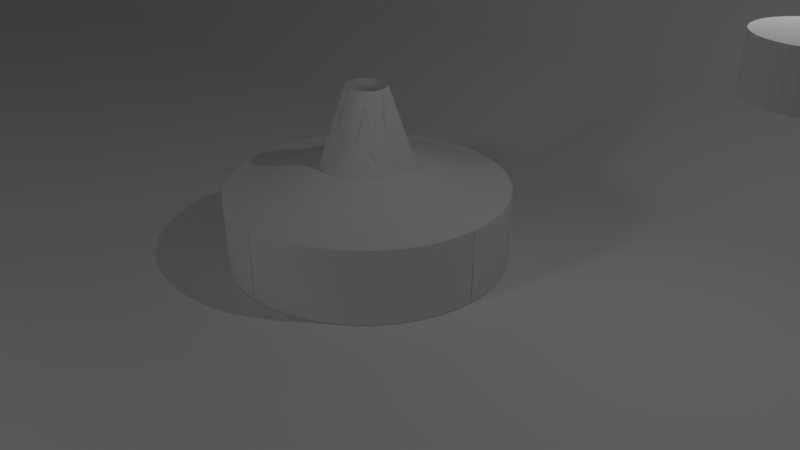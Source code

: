 # Source: Lamp_Scene.blend  (saved by Blender 2.78.0; exported with 4.5.12 LTS)
import bpy
from mathutils import Matrix  # noqa: F401  (used for matrix-valued properties, if any)

bpy.ops.wm.read_factory_settings(use_empty=True)
scene = bpy.context.scene
scene.name = 'Scene'

# ---- collections
col_collection_1 = bpy.data.collections.new('Collection 1'); scene.collection.children.link(col_collection_1)

# ---- materials (node trees are filled in below, after node groups)
mat_light = bpy.data.materials.new('Light')
mat_light.alpha_threshold = 0.0
mat_light.roughness = 0.5

# ---- material node trees
mat_light.use_nodes = True; mat_light.node_tree.nodes.clear()
_N = mat_light.node_tree.nodes; _L = mat_light.node_tree.links
n0 = _N.new('ShaderNodeOutputMaterial'); n0.name = 'Material Output'; n0.location = (300, 300)
n1 = _N.new('ShaderNodeEmission'); n1.name = 'Emission'; n1.location = (10, 300)
n1.inputs[0].default_value = (0.8, 0.8, 0.8, 1.0)
n1.inputs[1].default_value = 12.2
_L.new(n1.outputs[0], n0.inputs[0])
n0.is_active_output = True

# ---- world
world_world = bpy.data.worlds.new('World'); scene.world = world_world
world_world.color = (0.05088, 0.05088, 0.05088)
world_world.use_sun_shadow = False
world_world.sun_shadow_jitter_overblur = 0.0
world_world.cycles.sampling_method = 'MANUAL'

# ---- cameras
cam_camera = bpy.data.cameras.new('Camera')
cam_camera.clip_end = 100.0
cam_camera.lens = 35.0
cam_camera.sensor_width = 32.0
cam_camera.sensor_height = 18.0
cam_camera.ortho_scale = 7.314
cam_camera.dof.focus_distance = 0.0

# ---- lights
light_lamp = bpy.data.lights.new('Lamp', 'POINT')
light_lamp.transmission_factor = 0.0
light_lamp.cutoff_distance = 30.0
light_lamp.energy = 100.0
light_lamp.shadow_buffer_clip_start = 1.001
light_lamp.shadow_soft_size = 0.1
light_lamp.shadow_maximum_resolution = 0.006
light_lamp.use_absolute_resolution = True

# ---- meshes
me_mesh = bpy.data.meshes.new('Mesh')
me_mesh.from_pydata([(-2.384e-07, 0.06763, 0.0), (-1.565e-07, -0.08558, -0.002809), (-1.192e-07, -0.2388, -0.004643), (-4.284e-08, -0.392, -0.005642), (1.863e-08, -0.5452, -0.005944), (7.451e-08, -0.6984, -0.005688), (1.49e-07, -0.8516, -0.005015), (2.384e-07, -1.005, -0.004063), (2.98e-07, -1.158, -0.002972), (2.98e-07, -1.311, -0.001881), (4.172e-07, -1.464, -0.0009287), (4.768e-07, -1.618, -0.0002553), (5.96e-07, -1.771, 0.0), (5.364e-07, -1.778, 0.9308), (4.768e-07, -1.647, 0.9368), (4.768e-07, -1.527, 0.9517), (3.874e-07, -1.416, 0.9737), (3.278e-07, -1.313, 1.001), (2.98e-07, -1.216, 1.032), (2.384e-07, -1.124, 1.065), (2.086e-07, -1.035, 1.099), (1.788e-07, -0.9484, 1.131), (1.49e-07, -0.8616, 1.16), (8.941e-08, -0.7735, 1.184), (8.941e-08, -0.6827, 1.202), (8.941e-08, -0.5874, 1.212), (-2.98e-08, -0.259, 2.192), (-8.941e-08, -0.259, 0.9203), (-2.086e-07, -0.0002294, 0.9203), (0.008246, 0.06708, 0.0), (-0.01229, -0.08475, -0.002809), (-0.03282, -0.2366, -0.004643), (-0.05336, -0.3884, -0.005642), (-0.07389, -0.5402, -0.005944), (-0.09442, -0.6921, -0.005688), (-0.115, -0.8439, -0.005015), (-0.1355, -0.9957, -0.004063), (-0.156, -1.148, -0.002972), (-0.1766, -1.299, -0.001881), (-0.1971, -1.451, -0.0009286), (-0.2176, -1.603, -0.0002554), (-0.2382, -1.755, 0.0), (-0.2391, -1.762, 0.9308), (-0.2216, -1.632, 0.9368), (-0.2054, -1.513, 0.9517), (-0.1906, -1.403, 0.9737), (-0.1768, -1.301, 1.001), (-0.1638, -1.205, 1.032), (-0.1515, -1.114, 1.065), (-0.1396, -1.026, 1.099), (-0.1279, -0.9398, 1.131), (-0.1163, -0.8538, 1.16), (-0.1045, -0.7665, 1.184), (-0.09231, -0.6764, 1.202), (-0.07955, -0.5821, 1.212), (-0.03552, -0.2566, 2.192), (-0.03552, -0.2566, 0.9203), (-0.0008491, -0.0001725, 0.9203), (0.01744, 0.06523, 0.0), (-0.02314, -0.08251, -0.002809), (-0.06371, -0.2303, -0.004643), (-0.1043, -0.378, -0.005642), (-0.1449, -0.5257, -0.005944), (-0.1854, -0.6735, -0.005688), (-0.226, -0.8212, -0.005015), (-0.2666, -0.969, -0.004063), (-0.3072, -1.117, -0.002972), (-0.3477, -1.264, -0.001881), (-0.3883, -1.412, -0.0009287), (-0.4289, -1.56, -0.0002554), (-0.4695, -1.708, 0.0), (-0.4713, -1.714, 0.9308), (-0.4366, -1.588, 0.9368), (-0.4048, -1.472, 0.9517), (-0.3755, -1.365, 0.9737), (-0.3482, -1.266, 1.001), (-0.3225, -1.173, 1.032), (-0.2982, -1.084, 1.065), (-0.2747, -0.9984, 1.099), (-0.2516, -0.9145, 1.131), (-0.2287, -0.8308, 1.16), (-0.2053, -0.7459, 1.184), (-0.1813, -0.6583, 1.202), (-0.156, -0.5665, 1.212), (-0.06906, -0.2497, 2.192), (-0.06906, -0.2497, 0.9203), (-0.0005362, -0.0002081, 0.9203), (0.02635, 0.06217, 0.0), (-0.03328, -0.07896, -0.002809), (-0.09292, -0.2201, -0.004643), (-0.1526, -0.3612, -0.005642), (-0.2122, -0.5023, -0.005944), (-0.2718, -0.6435, -0.005688), (-0.3315, -0.7846, -0.005015), (-0.3911, -0.9257, -0.004063), (-0.4507, -1.067, -0.002972), (-0.5104, -1.208, -0.001881), (-0.57, -1.349, -0.0009287), (-0.6296, -1.49, -0.0002554), (-0.6893, -1.631, 0.0), (-0.692, -1.638, 0.9308), (-0.641, -1.517, 0.9368), (-0.5942, -1.407, 0.9517), (-0.5511, -1.304, 0.9737), (-0.511, -1.209, 1.001), (-0.4733, -1.12, 1.032), (-0.4375, -1.036, 1.065), (-0.403, -0.9539, 1.099), (-0.3691, -0.8737, 1.131), (-0.3353, -0.7938, 1.16), (-0.3011, -0.7127, 1.184), (-0.2657, -0.629, 1.202), (-0.2286, -0.5412, 1.212), (-0.1008, -0.2387, 2.192), (-0.1008, -0.2387, 0.9203), (-6.035e-05, -0.0003385, 0.9203), (0.03446, 0.05814, 0.0), (-0.04294, -0.07408, -0.002809), (-0.1204, -0.2063, -0.004643), (-0.1978, -0.3385, -0.005642), (-0.2752, -0.4707, -0.005944), (-0.3526, -0.603, -0.005688), (-0.43, -0.7352, -0.005015), (-0.5074, -0.8674, -0.004063), (-0.5848, -0.9996, -0.002972), (-0.6622, -1.132, -0.001881), (-0.7396, -1.264, -0.0009287), (-0.817, -1.396, -0.0002554), (-0.8944, -1.528, 0.0), (-0.898, -1.535, 0.9308), (-0.8318, -1.422, 0.9368), (-0.7711, -1.318, 0.9517), (-0.7151, -1.222, 0.9737), (-0.663, -1.133, 1.001), (-0.6141, -1.05, 1.032), (-0.5676, -0.9703, 1.065), (-0.5228, -0.8937, 1.099), (-0.4789, -0.8187, 1.131), (-0.435, -0.7438, 1.16), (-0.3905, -0.6678, 1.184), (-0.3446, -0.5893, 1.202), (-0.2965, -0.5072, 1.212), (-0.1305, -0.2237, 2.192), (-0.1305, -0.2237, 0.9203), (0.0001769, -0.0004243, 0.9203), (0.0416, 0.05334, 0.0), (-0.05208, -0.06789, -0.002809), (-0.1458, -0.1891, -0.004643), (-0.2395, -0.3103, -0.005642), (-0.3331, -0.4316, -0.005944), (-0.4268, -0.5528, -0.005688), (-0.5205, -0.674, -0.005015), (-0.6142, -0.7952, -0.004063), (-0.7079, -0.9165, -0.002972), (-0.8016, -1.038, -0.001881), (-0.8953, -1.159, -0.0009287), (-0.989, -1.28, -0.0002554), (-1.083, -1.401, 0.0), (-1.087, -1.407, 0.9308), (-1.007, -1.303, 0.9368), (-0.9334, -1.208, 0.9517), (-0.8656, -1.121, 0.9737), (-0.8026, -1.039, 1.001), (-0.7434, -0.9624, 1.032), (-0.6871, -0.8896, 1.065), (-0.6329, -0.8194, 1.099), (-0.5797, -0.7506, 1.131), (-0.5266, -0.6819, 1.16), (-0.4728, -0.6122, 1.184), (-0.4172, -0.5403, 1.202), (-0.359, -0.465, 1.212), (-0.1581, -0.2051, 2.192), (-0.1581, -0.2051, 0.9203), (0.0001082, -0.0003536, 0.9203), (0.04785, 0.04785, 0.0), (-0.06048, -0.06048, -0.002809), (-0.1688, -0.1688, -0.004643), (-0.2772, -0.2772, -0.005642), (-0.3855, -0.3855, -0.005944), (-0.4938, -0.4938, -0.005688), (-0.6022, -0.6022, -0.005015), (-0.7105, -0.7105, -0.004063), (-0.8188, -0.8188, -0.002972), (-0.9272, -0.9272, -0.001881), (-1.036, -1.036, -0.0009287), (-1.144, -1.144, -0.0002554), (-1.252, -1.252, 0.0), (-1.257, -1.257, 0.9308), (-1.165, -1.165, 0.9368), (-1.08, -1.08, 0.9517), (-1.001, -1.001, 0.9737), (-0.9283, -0.9283, 1.001), (-0.8599, -0.8599, 1.032), (-0.7948, -0.7948, 1.065), (-0.7321, -0.7321, 1.099), (-0.6706, -0.6706, 1.131), (-0.6092, -0.6092, 1.16), (-0.5469, -0.5469, 1.184), (-0.4827, -0.4827, 1.202), (-0.4154, -0.4154, 1.212), (-0.1831, -0.1831, 2.192), (-0.1831, -0.1831, 0.9203), (-0.0001322, -0.0001323, 0.9203), (0.05334, 0.0416, 0.0), (-0.06789, -0.05208, -0.002809), (-0.1891, -0.1458, -0.004643), (-0.3103, -0.2395, -0.005642), (-0.4316, -0.3331, -0.005944), (-0.5528, -0.4268, -0.005688), (-0.674, -0.5205, -0.005015), (-0.7952, -0.6142, -0.004063), (-0.9165, -0.7079, -0.002972), (-1.038, -0.8016, -0.001881), (-1.159, -0.8953, -0.0009287), (-1.28, -0.989, -0.0002554), (-1.401, -1.083, 0.0), (-1.407, -1.087, 0.9308), (-1.303, -1.007, 0.9368), (-1.208, -0.9334, 0.9517), (-1.121, -0.8656, 0.9737), (-1.039, -0.8026, 1.001), (-0.9624, -0.7434, 1.032), (-0.8896, -0.6871, 1.065), (-0.8194, -0.6329, 1.099), (-0.7506, -0.5797, 1.131), (-0.6819, -0.5266, 1.16), (-0.6122, -0.4728, 1.184), (-0.5403, -0.4172, 1.202), (-0.465, -0.359, 1.212), (-0.2051, -0.1581, 2.192), (-0.2051, -0.1581, 0.9203), (-0.0003535, 0.000108, 0.9203), (0.05814, 0.03446, 0.0), (-0.07408, -0.04295, -0.002809), (-0.2063, -0.1204, -0.004643), (-0.3385, -0.1978, -0.005642), (-0.4707, -0.2752, -0.005944), (-0.603, -0.3526, -0.005688), (-0.7352, -0.43, -0.005015), (-0.8674, -0.5074, -0.004063), (-0.9996, -0.5848, -0.002972), (-1.132, -0.6622, -0.001881), (-1.264, -0.7396, -0.0009287), (-1.396, -0.817, -0.0002554), (-1.528, -0.8944, 0.0), (-1.535, -0.898, 0.9308), (-1.422, -0.8318, 0.9368), (-1.318, -0.7711, 0.9517), (-1.222, -0.7151, 0.9737), (-1.133, -0.663, 1.001), (-1.05, -0.6141, 1.032), (-0.9703, -0.5676, 1.065), (-0.8937, -0.5228, 1.099), (-0.8187, -0.4789, 1.131), (-0.7438, -0.435, 1.16), (-0.6678, -0.3905, 1.184), (-0.5893, -0.3446, 1.202), (-0.5072, -0.2965, 1.212), (-0.2237, -0.1305, 2.192), (-0.2237, -0.1305, 0.9203), (-0.0004242, 0.0001766, 0.9203), (0.06217, 0.02635, 0.0), (-0.07896, -0.03328, -0.002809), (-0.2201, -0.09292, -0.004643), (-0.3612, -0.1526, -0.005642), (-0.5023, -0.2122, -0.005944), (-0.6435, -0.2718, -0.005688), (-0.7846, -0.3315, -0.005015), (-0.9257, -0.3911, -0.004063), (-1.067, -0.4507, -0.002972), (-1.208, -0.5104, -0.001881), (-1.349, -0.57, -0.0009287), (-1.49, -0.6296, -0.0002554), (-1.631, -0.6893, 0.0), (-1.638, -0.692, 0.9308), (-1.517, -0.641, 0.9368), (-1.407, -0.5942, 0.9517), (-1.304, -0.5511, 0.9737), (-1.209, -0.511, 1.001), (-1.12, -0.4733, 1.032), (-1.036, -0.4375, 1.065), (-0.9539, -0.403, 1.099), (-0.8737, -0.3691, 1.131), (-0.7938, -0.3353, 1.16), (-0.7127, -0.3011, 1.184), (-0.629, -0.2657, 1.202), (-0.5412, -0.2286, 1.212), (-0.2387, -0.1008, 2.192), (-0.2387, -0.1008, 0.9203), (-0.0003384, -6.053e-05, 0.9203), (0.06523, 0.01744, 1.49e-08), (-0.08251, -0.02314, -0.002809), (-0.2303, -0.06372, -0.004643), (-0.378, -0.1043, -0.005642), (-0.5257, -0.1449, -0.005944), (-0.6735, -0.1854, -0.005688), (-0.8212, -0.226, -0.005015), (-0.969, -0.2666, -0.004063), (-1.117, -0.3072, -0.002972), (-1.264, -0.3477, -0.001881), (-1.412, -0.3883, -0.0009287), (-1.56, -0.4289, -0.0002554), (-1.708, -0.4695, -1.49e-08), (-1.714, -0.4713, 0.9308), (-1.588, -0.4366, 0.9368), (-1.472, -0.4048, 0.9517), (-1.365, -0.3755, 0.9737), (-1.266, -0.3482, 1.001), (-1.173, -0.3225, 1.032), (-1.084, -0.2982, 1.065), (-0.9984, -0.2747, 1.099), (-0.9145, -0.2516, 1.131), (-0.8308, -0.2287, 1.16), (-0.7459, -0.2053, 1.184), (-0.6583, -0.1813, 1.202), (-0.5665, -0.156, 1.212), (-0.2497, -0.06906, 2.192), (-0.2497, -0.06906, 0.9203), (-0.000208, -0.0005364, 0.9203), (0.06708, 0.008246, 1.304e-08), (-0.08475, -0.01229, -0.002809), (-0.2366, -0.03282, -0.004643), (-0.3884, -0.05336, -0.005642), (-0.5402, -0.07389, -0.005944), (-0.6921, -0.09442, -0.005688), (-0.8439, -0.115, -0.005015), (-0.9957, -0.1355, -0.004063), (-1.148, -0.156, -0.002972), (-1.299, -0.1766, -0.001881), (-1.451, -0.1971, -0.0009287), (-1.603, -0.2176, -0.0002554), (-1.755, -0.2382, -2.608e-08), (-1.762, -0.2391, 0.9308), (-1.632, -0.2216, 0.9368), (-1.513, -0.2054, 0.9517), (-1.403, -0.1906, 0.9737), (-1.301, -0.1768, 1.001), (-1.205, -0.1638, 1.032), (-1.114, -0.1515, 1.065), (-1.026, -0.1396, 1.099), (-0.9398, -0.1279, 1.131), (-0.8538, -0.1163, 1.16), (-0.7665, -0.1045, 1.184), (-0.6764, -0.09231, 1.202), (-0.5821, -0.07955, 1.212), (-0.2566, -0.03552, 2.192), (-0.2566, -0.03552, 0.9203), (-0.0001723, -0.000849, 0.9203), (0.06763, 1.914e-07, 1.103e-08), (-0.08558, 1.397e-07, -0.002809), (-0.2388, 8.801e-08, -0.004643), (-0.392, 3.632e-08, -0.005642), (-0.5452, -1.49e-08, -0.005944), (-0.6984, -6.706e-08, -0.005688), (-0.8516, -1.187e-07, -0.005015), (-1.005, -1.702e-07, -0.004063), (-1.158, -2.22e-07, -0.002972), (-1.311, -2.736e-07, -0.001881), (-1.464, -3.251e-07, -0.0009287), (-1.618, -3.769e-07, -0.0002554), (-1.771, -4.285e-07, -2.47e-08), (-1.778, -4.172e-07, 0.9308), (-1.647, -3.576e-07, 0.9368), (-1.527, -3.576e-07, 0.9517), (-1.416, -3.278e-07, 0.9737), (-1.313, -2.98e-07, 1.001), (-1.216, -2.384e-07, 1.032), (-1.124, -1.788e-07, 1.065), (-1.035, -1.788e-07, 1.099), (-0.9484, -1.788e-07, 1.131), (-0.8616, -1.192e-07, 1.16), (-0.7735, -1.192e-07, 1.184), (-0.6827, 0.0, 1.202), (-0.5874, 0.0, 1.212), (-0.259, 0.0, 2.192), (-0.259, 1.192e-07, 0.9203), (-0.0002295, 1.49e-07, 0.9203), (0.06708, -0.008246, 1.118e-08), (-0.08475, 0.01229, -0.002809), (-0.2366, 0.03282, -0.004643), (-0.3884, 0.05336, -0.005642), (-0.5402, 0.07389, -0.005944), (-0.6921, 0.09442, -0.005688), (-0.8439, 0.115, -0.005015), (-0.9957, 0.1355, -0.004063), (-1.148, 0.156, -0.002972), (-1.299, 0.1766, -0.001881), (-1.451, 0.1971, -0.0009287), (-1.603, 0.2176, -0.0002554), (-1.755, 0.2382, -2.235e-08), (-1.762, 0.2391, 0.9308), (-1.632, 0.2216, 0.9368), (-1.513, 0.2054, 0.9517), (-1.403, 0.1906, 0.9737), (-1.301, 0.1768, 1.001), (-1.205, 0.1638, 1.032), (-1.114, 0.1515, 1.065), (-1.026, 0.1396, 1.099), (-0.9398, 0.1279, 1.131), (-0.8538, 0.1163, 1.16), (-0.7665, 0.1045, 1.184), (-0.6764, 0.09231, 1.202), (-0.5821, 0.07955, 1.212), (-0.2566, 0.03552, 2.192), (-0.2566, 0.03552, 0.9203), (-0.0001724, 0.000849, 0.9203), (0.06523, -0.01744, 1.49e-08), (-0.08251, 0.02314, -0.002809), (-0.2303, 0.06371, -0.004643), (-0.378, 0.1043, -0.005642), (-0.5257, 0.1449, -0.005944), (-0.6735, 0.1854, -0.005688), (-0.8212, 0.226, -0.005015), (-0.969, 0.2666, -0.004063), (-1.117, 0.3072, -0.002972), (-1.264, 0.3477, -0.001881), (-1.412, 0.3883, -0.0009287), (-1.56, 0.4289, -0.0002554), (-1.708, 0.4695, -2.98e-08), (-1.714, 0.4713, 0.9308), (-1.588, 0.4366, 0.9368), (-1.472, 0.4048, 0.9517), (-1.365, 0.3755, 0.9737), (-1.266, 0.3482, 1.001), (-1.173, 0.3225, 1.032), (-1.084, 0.2982, 1.065), (-0.9984, 0.2747, 1.099), (-0.9145, 0.2516, 1.131), (-0.8308, 0.2287, 1.16), (-0.7459, 0.2053, 1.184), (-0.6583, 0.1813, 1.202), (-0.5665, 0.156, 1.212), (-0.2497, 0.06906, 2.192), (-0.2497, 0.06906, 0.9203), (-0.0002081, 0.0005362, 0.9203), (0.06217, -0.02635, 2.608e-08), (-0.07896, 0.03328, -0.002809), (-0.2201, 0.09292, -0.004643), (-0.3612, 0.1526, -0.005642), (-0.5023, 0.2122, -0.005944), (-0.6435, 0.2718, -0.005688), (-0.7846, 0.3315, -0.005015), (-0.9257, 0.3911, -0.004063), (-1.067, 0.4507, -0.002972), (-1.208, 0.5104, -0.001881), (-1.349, 0.57, -0.0009287), (-1.49, 0.6296, -0.0002554), (-1.631, 0.6893, -5.215e-08), (-1.638, 0.692, 0.9308), (-1.517, 0.641, 0.9368), (-1.407, 0.5942, 0.9517), (-1.304, 0.5511, 0.9737), (-1.209, 0.511, 1.001), (-1.12, 0.4733, 1.032), (-1.036, 0.4375, 1.065), (-0.9539, 0.403, 1.099), (-0.8737, 0.3691, 1.131), (-0.7938, 0.3353, 1.16), (-0.7127, 0.3011, 1.184), (-0.629, 0.2657, 1.202), (-0.5412, 0.2286, 1.212), (-0.2387, 0.1008, 2.192), (-0.2387, 0.1008, 0.9203), (-0.0003386, 6.044e-05, 0.9203), (0.05814, -0.03446, 0.0), (-0.07408, 0.04294, -0.002809), (-0.2063, 0.1204, -0.004643), (-0.3385, 0.1978, -0.005642), (-0.4707, 0.2752, -0.005944), (-0.603, 0.3526, -0.005688), (-0.7352, 0.43, -0.005015), (-0.8674, 0.5074, -0.004063), (-0.9996, 0.5848, -0.002972), (-1.132, 0.6622, -0.001881), (-1.264, 0.7396, -0.0009287), (-1.396, 0.817, -0.0002554), (-1.528, 0.8944, 0.0), (-1.535, 0.898, 0.9308), (-1.422, 0.8318, 0.9368), (-1.318, 0.7711, 0.9517), (-1.222, 0.7151, 0.9737), (-1.133, 0.663, 1.001), (-1.05, 0.6141, 1.032), (-0.9703, 0.5676, 1.065), (-0.8937, 0.5228, 1.099), (-0.8187, 0.4789, 1.131), (-0.7438, 0.435, 1.16), (-0.6678, 0.3905, 1.184), (-0.5893, 0.3446, 1.202), (-0.5072, 0.2965, 1.212), (-0.2237, 0.1305, 2.192), (-0.2237, 0.1305, 0.9203), (-0.0004243, -0.0001768, 0.9203), (0.05334, -0.0416, 0.0), (-0.06789, 0.05208, -0.002809), (-0.1891, 0.1458, -0.004643), (-0.3103, 0.2395, -0.005642), (-0.4316, 0.3331, -0.005944), (-0.5528, 0.4268, -0.005688), (-0.674, 0.5205, -0.005015), (-0.7952, 0.6142, -0.004063), (-0.9165, 0.7079, -0.002972), (-1.038, 0.8016, -0.001881), (-1.159, 0.8953, -0.0009287), (-1.28, 0.989, -0.0002554), (-1.401, 1.083, 0.0), (-1.407, 1.087, 0.9308), (-1.303, 1.007, 0.9368), (-1.208, 0.9334, 0.9517), (-1.121, 0.8656, 0.9737), (-1.039, 0.8026, 1.001), (-0.9624, 0.7434, 1.032), (-0.8896, 0.6871, 1.065), (-0.8194, 0.6329, 1.099), (-0.7506, 0.5797, 1.131), (-0.6819, 0.5266, 1.16), (-0.6122, 0.4728, 1.184), (-0.5403, 0.4172, 1.202), (-0.465, 0.359, 1.212), (-0.2051, 0.1581, 2.192), (-0.2051, 0.1581, 0.9203), (-0.0003536, -0.0001082, 0.9203), (0.04785, -0.04785, 0.0), (-0.06048, 0.06048, -0.002809), (-0.1688, 0.1688, -0.004643), (-0.2772, 0.2772, -0.005642), (-0.3855, 0.3855, -0.005944), (-0.4938, 0.4938, -0.005688), (-0.6022, 0.6022, -0.005015), (-0.7105, 0.7105, -0.004063), (-0.8188, 0.8188, -0.002972), (-0.9272, 0.9272, -0.001881), (-1.036, 1.036, -0.0009287), (-1.144, 1.144, -0.0002554), (-1.252, 1.252, 0.0), (-1.257, 1.257, 0.9308), (-1.165, 1.165, 0.9368), (-1.08, 1.08, 0.9517), (-1.001, 1.001, 0.9737), (-0.9283, 0.9283, 1.001), (-0.8599, 0.8599, 1.032), (-0.7948, 0.7948, 1.065), (-0.7321, 0.7321, 1.099), (-0.6706, 0.6706, 1.131), (-0.6092, 0.6092, 1.16), (-0.5469, 0.5469, 1.184), (-0.4827, 0.4827, 1.202), (-0.4154, 0.4154, 1.212), (-0.1831, 0.1831, 2.192), (-0.1831, 0.1831, 0.9203), (-0.0001323, 0.0001322, 0.9203), (0.0416, -0.05334, 0.0), (-0.05208, 0.06789, -0.002809), (-0.1458, 0.1891, -0.004643), (-0.2395, 0.3103, -0.005642), (-0.3331, 0.4316, -0.005944), (-0.4268, 0.5528, -0.005688), (-0.5205, 0.674, -0.005015), (-0.6142, 0.7952, -0.004063), (-0.7079, 0.9165, -0.002972), (-0.8016, 1.038, -0.001881), (-0.8953, 1.159, -0.0009287), (-0.989, 1.28, -0.0002554), (-1.083, 1.401, 0.0), (-1.087, 1.407, 0.9308), (-1.007, 1.303, 0.9368), (-0.9334, 1.208, 0.9517), (-0.8656, 1.121, 0.9737), (-0.8026, 1.039, 1.001), (-0.7434, 0.9624, 1.032), (-0.6871, 0.8896, 1.065), (-0.6329, 0.8194, 1.099), (-0.5797, 0.7506, 1.131), (-0.5266, 0.6819, 1.16), (-0.4728, 0.6122, 1.184), (-0.4172, 0.5403, 1.202), (-0.359, 0.465, 1.212), (-0.1581, 0.2051, 2.192), (-0.1581, 0.2051, 0.9203), (0.000108, 0.0003533, 0.9203), (0.03446, -0.05814, 0.0), (-0.04295, 0.07408, -0.002809), (-0.1204, 0.2063, -0.004643), (-0.1978, 0.3385, -0.005642), (-0.2752, 0.4707, -0.005944), (-0.3526, 0.603, -0.005688), (-0.43, 0.7352, -0.005015), (-0.5074, 0.8674, -0.004063), (-0.5848, 0.9996, -0.002972), (-0.6622, 1.132, -0.001881), (-0.7396, 1.264, -0.0009287), (-0.817, 1.396, -0.0002554), (-0.8944, 1.528, 0.0), (-0.898, 1.535, 0.9308), (-0.8318, 1.422, 0.9368), (-0.7711, 1.318, 0.9517), (-0.7151, 1.222, 0.9737), (-0.663, 1.133, 1.001), (-0.6141, 1.05, 1.032), (-0.5676, 0.9703, 1.065), (-0.5228, 0.8937, 1.099), (-0.4789, 0.8187, 1.131), (-0.435, 0.7438, 1.16), (-0.3905, 0.6678, 1.184), (-0.3446, 0.5893, 1.202), (-0.2965, 0.5072, 1.212), (-0.1305, 0.2237, 2.192), (-0.1305, 0.2237, 0.9203), (0.0001765, 0.0004242, 0.9203), (0.02635, -0.06217, 0.0), (-0.03328, 0.07896, -0.002809), (-0.09292, 0.2201, -0.004643), (-0.1526, 0.3612, -0.005642), (-0.2122, 0.5023, -0.005944), (-0.2718, 0.6435, -0.005688), (-0.3315, 0.7846, -0.005015), (-0.3911, 0.9257, -0.004063), (-0.4507, 1.067, -0.002972), (-0.5104, 1.208, -0.001881), (-0.57, 1.349, -0.0009287), (-0.6296, 1.49, -0.0002553), (-0.6893, 1.631, 0.0), (-0.692, 1.638, 0.9308), (-0.641, 1.517, 0.9368), (-0.5942, 1.407, 0.9517), (-0.5511, 1.304, 0.9737), (-0.511, 1.209, 1.001), (-0.4733, 1.12, 1.032), (-0.4375, 1.036, 1.065), (-0.403, 0.9539, 1.099), (-0.3691, 0.8737, 1.131), (-0.3353, 0.7938, 1.16), (-0.3011, 0.7127, 1.184), (-0.2657, 0.629, 1.202), (-0.2286, 0.5412, 1.212), (-0.1008, 0.2387, 2.192), (-0.1008, 0.2387, 0.9203), (-6.054e-05, 0.0003384, 0.9203), (0.01744, -0.06523, 0.0), (-0.02314, 0.08251, -0.002809), (-0.06372, 0.2303, -0.004643), (-0.1043, 0.378, -0.005642), (-0.1449, 0.5257, -0.005944), (-0.1854, 0.6735, -0.005688), (-0.226, 0.8212, -0.005015), (-0.2666, 0.969, -0.004063), (-0.3072, 1.117, -0.002972), (-0.3477, 1.264, -0.001881), (-0.3883, 1.412, -0.0009287), (-0.4289, 1.56, -0.0002554), (-0.4695, 1.708, 0.0), (-0.4713, 1.714, 0.9308), (-0.4366, 1.588, 0.9368), (-0.4048, 1.472, 0.9517), (-0.3755, 1.365, 0.9737), (-0.3482, 1.266, 1.001), (-0.3225, 1.173, 1.032), (-0.2982, 1.084, 1.065), (-0.2747, 0.9984, 1.099), (-0.2516, 0.9145, 1.131), (-0.2287, 0.8308, 1.16), (-0.2053, 0.7459, 1.184), (-0.1813, 0.6583, 1.202), (-0.156, 0.5665, 1.212), (-0.06906, 0.2497, 2.192), (-0.06906, 0.2497, 0.9203), (-0.0005364, 0.000208, 0.9203), (0.008246, -0.06708, 0.0), (-0.01229, 0.08475, -0.002809), (-0.03282, 0.2366, -0.004643), (-0.05336, 0.3884, -0.005642), (-0.07389, 0.5402, -0.005944), (-0.09442, 0.6921, -0.005688), (-0.115, 0.8439, -0.005015), (-0.1355, 0.9957, -0.004063), (-0.156, 1.148, -0.002972), (-0.1766, 1.299, -0.001881), (-0.1971, 1.451, -0.0009287), (-0.2176, 1.603, -0.0002554), (-0.2382, 1.755, 0.0), (-0.2391, 1.762, 0.9308), (-0.2216, 1.632, 0.9368), (-0.2054, 1.513, 0.9517), (-0.1906, 1.403, 0.9737), (-0.1768, 1.301, 1.001), (-0.1638, 1.205, 1.032), (-0.1515, 1.114, 1.065), (-0.1396, 1.026, 1.099), (-0.1279, 0.9398, 1.131), (-0.1163, 0.8538, 1.16), (-0.1045, 0.7665, 1.184), (-0.09231, 0.6764, 1.202), (-0.07955, 0.5821, 1.212), (-0.03552, 0.2566, 2.192), (-0.03552, 0.2566, 0.9203), (-0.000849, 0.0001723, 0.9203), (1.788e-07, -0.06763, 0.0), (1.192e-07, 0.08558, -0.002809), (8.941e-08, 0.2388, -0.004643), (3.725e-08, 0.392, -0.005642), (-1.211e-08, 0.5452, -0.005944), (-5.96e-08, 0.6984, -0.005688), (-8.941e-08, 0.8516, -0.005015), (-1.788e-07, 1.005, -0.004063), (-1.788e-07, 1.158, -0.002972), (-2.384e-07, 1.311, -0.001881), (-2.98e-07, 1.464, -0.0009287), (-3.576e-07, 1.618, -0.0002553), (-3.576e-07, 1.771, 0.0), (-3.502e-07, 1.778, 0.9308), (-4.396e-07, 1.647, 0.9368), (-2.999e-07, 1.527, 0.9517), (-2.813e-07, 1.416, 0.9737), (-2.757e-07, 1.313, 1.001), (-2.012e-07, 1.216, 1.032), (-2.086e-07, 1.124, 1.065), (-1.788e-07, 1.035, 1.099), (-1.49e-07, 0.9484, 1.131), (-1.192e-07, 0.8616, 1.16), (-5.96e-08, 0.7735, 1.184), (0.0, 0.6827, 1.202), (-5.96e-08, 0.5874, 1.212), (5.96e-08, 0.259, 2.192), (8.941e-08, 0.259, 0.9203), (1.49e-07, 0.0002295, 0.9203), (-0.008246, -0.06708, 0.0), (0.01229, 0.08475, -0.002809), (0.03282, 0.2366, -0.004643), (0.05336, 0.3884, -0.005642), (0.07389, 0.5402, -0.005944), (0.09442, 0.6921, -0.005688), (0.115, 0.8439, -0.005015), (0.1355, 0.9957, -0.004063), (0.156, 1.148, -0.002972), (0.1766, 1.299, -0.001881), (0.1971, 1.451, -0.0009286), (0.2176, 1.603, -0.0002554), (0.2382, 1.755, 0.0), (0.2391, 1.762, 0.9308), (0.2216, 1.632, 0.9368), (0.2054, 1.513, 0.9517), (0.1906, 1.403, 0.9737), (0.1768, 1.301, 1.001), (0.1638, 1.205, 1.032), (0.1515, 1.114, 1.065), (0.1396, 1.026, 1.099), (0.1279, 0.9398, 1.131), (0.1163, 0.8538, 1.16), (0.1045, 0.7665, 1.184), (0.09231, 0.6764, 1.202), (0.07955, 0.5821, 1.212), (0.03552, 0.2566, 2.192), (0.03552, 0.2566, 0.9203), (0.0008491, 0.0001724, 0.9203), (-0.01744, -0.06523, 0.0), (0.02314, 0.08251, -0.002809), (0.06371, 0.2303, -0.004643), (0.1043, 0.378, -0.005642), (0.1449, 0.5257, -0.005944), (0.1854, 0.6735, -0.005688), (0.226, 0.8212, -0.005015), (0.2666, 0.969, -0.004063), (0.3072, 1.117, -0.002972), (0.3477, 1.264, -0.001881), (0.3883, 1.412, -0.0009287), (0.4289, 1.56, -0.0002554), (0.4695, 1.708, 0.0), (0.4713, 1.714, 0.9308), (0.4366, 1.588, 0.9368), (0.4048, 1.472, 0.9517), (0.3755, 1.365, 0.9737), (0.3482, 1.266, 1.001), (0.3225, 1.173, 1.032), (0.2982, 1.084, 1.065), (0.2747, 0.9984, 1.099), (0.2516, 0.9145, 1.131), (0.2287, 0.8308, 1.16), (0.2053, 0.7459, 1.184), (0.1813, 0.6583, 1.202), (0.156, 0.5665, 1.212), (0.06906, 0.2497, 2.192), (0.06906, 0.2497, 0.9203), (0.0005362, 0.0002081, 0.9203), (-0.02635, -0.06217, 0.0), (0.03328, 0.07896, -0.002809), (0.09292, 0.2201, -0.004643), (0.1526, 0.3612, -0.005642), (0.2122, 0.5023, -0.005944), (0.2718, 0.6435, -0.005688), (0.3315, 0.7846, -0.005015), (0.3911, 0.9257, -0.004063), (0.4507, 1.067, -0.002972), (0.5104, 1.208, -0.001881), (0.57, 1.349, -0.0009287), (0.6296, 1.49, -0.0002554), (0.6893, 1.631, 0.0), (0.692, 1.638, 0.9308), (0.641, 1.517, 0.9368), (0.5942, 1.407, 0.9517), (0.5511, 1.304, 0.9737), (0.511, 1.209, 1.001), (0.4733, 1.12, 1.032), (0.4375, 1.036, 1.065), (0.403, 0.9539, 1.099), (0.3691, 0.8737, 1.131), (0.3353, 0.7938, 1.16), (0.3011, 0.7127, 1.184), (0.2657, 0.629, 1.202), (0.2286, 0.5412, 1.212), (0.1008, 0.2387, 2.192), (0.1008, 0.2387, 0.9203), (6.038e-05, 0.0003385, 0.9203), (-0.03446, -0.05814, 0.0), (0.04294, 0.07408, -0.002809), (0.1204, 0.2063, -0.004643), (0.1978, 0.3385, -0.005642), (0.2752, 0.4707, -0.005944), (0.3526, 0.603, -0.005688), (0.43, 0.7352, -0.005015), (0.5074, 0.8674, -0.004063), (0.5848, 0.9996, -0.002972), (0.6622, 1.132, -0.001881), (0.7396, 1.264, -0.0009287), (0.817, 1.396, -0.0002554), (0.8944, 1.528, 0.0), (0.898, 1.535, 0.9308), (0.8318, 1.422, 0.9368), (0.7711, 1.318, 0.9517), (0.7151, 1.222, 0.9737), (0.663, 1.133, 1.001), (0.6141, 1.05, 1.032), (0.5676, 0.9703, 1.065), (0.5228, 0.8937, 1.099), (0.4789, 0.8187, 1.131), (0.435, 0.7438, 1.16), (0.3905, 0.6678, 1.184), (0.3446, 0.5893, 1.202), (0.2965, 0.5072, 1.212), (0.1305, 0.2237, 2.192), (0.1305, 0.2237, 0.9203), (-0.0001768, 0.0004244, 0.9203), (-0.0416, -0.05334, 0.0), (0.05208, 0.06789, -0.002809), (0.1458, 0.1891, -0.004643), (0.2395, 0.3103, -0.005642), (0.3331, 0.4316, -0.005944), (0.4268, 0.5528, -0.005688), (0.5205, 0.674, -0.005015), (0.6142, 0.7952, -0.004063), (0.7079, 0.9165, -0.002972), (0.8016, 1.038, -0.001881), (0.8953, 1.159, -0.0009287), (0.989, 1.28, -0.0002554), (1.083, 1.401, 0.0), (1.087, 1.407, 0.9308), (1.007, 1.303, 0.9368), (0.9334, 1.208, 0.9517), (0.8656, 1.121, 0.9737), (0.8026, 1.039, 1.001), (0.7434, 0.9624, 1.032), (0.6871, 0.8896, 1.065), (0.6329, 0.8194, 1.099), (0.5797, 0.7506, 1.131), (0.5266, 0.6819, 1.16), (0.4728, 0.6122, 1.184), (0.4172, 0.5403, 1.202), (0.359, 0.465, 1.212), (0.1581, 0.2051, 2.192), (0.1581, 0.2051, 0.9203), (-0.0001083, 0.0003536, 0.9203), (-0.04785, -0.04785, 0.0), (0.06048, 0.06048, -0.002809), (0.1688, 0.1688, -0.004643), (0.2772, 0.2772, -0.005642), (0.3855, 0.3855, -0.005944), (0.4938, 0.4938, -0.005688), (0.6022, 0.6022, -0.005015), (0.7105, 0.7105, -0.004063), (0.8188, 0.8188, -0.002972), (0.9272, 0.9272, -0.001881), (1.036, 1.036, -0.0009287), (1.144, 1.144, -0.0002554), (1.252, 1.252, 0.0), (1.257, 1.257, 0.9308), (1.165, 1.165, 0.9368), (1.08, 1.08, 0.9517), (1.001, 1.001, 0.9737), (0.9283, 0.9283, 1.001), (0.8599, 0.8599, 1.032), (0.7948, 0.7948, 1.065), (0.7321, 0.7321, 1.099), (0.6706, 0.6706, 1.131), (0.6092, 0.6092, 1.16), (0.5469, 0.5469, 1.184), (0.4827, 0.4827, 1.202), (0.4154, 0.4154, 1.212), (0.1831, 0.1831, 2.192), (0.1831, 0.1831, 0.9203), (0.0001322, 0.0001324, 0.9203), (-0.05334, -0.0416, 2.235e-08), (0.06789, 0.05208, -0.002809), (0.1891, 0.1458, -0.004643), (0.3103, 0.2395, -0.005642), (0.4316, 0.3331, -0.005944), (0.5528, 0.4268, -0.005688), (0.674, 0.5205, -0.005015), (0.7952, 0.6142, -0.004063), (0.9165, 0.7079, -0.002972), (1.038, 0.8016, -0.001881), (1.159, 0.8953, -0.0009287), (1.28, 0.989, -0.0002554), (1.401, 1.083, -4.47e-08), (1.407, 1.087, 0.9308), (1.303, 1.007, 0.9368), (1.208, 0.9334, 0.9517), (1.121, 0.8656, 0.9737), (1.039, 0.8026, 1.001), (0.9624, 0.7434, 1.032), (0.8896, 0.6871, 1.065), (0.8194, 0.6329, 1.099), (0.7506, 0.5797, 1.131), (0.6819, 0.5266, 1.16), (0.6122, 0.4728, 1.184), (0.5403, 0.4172, 1.202), (0.465, 0.359, 1.212), (0.2051, 0.1581, 2.192), (0.2051, 0.1581, 0.9203), (0.0003535, -0.000108, 0.9203), (-0.05814, -0.03446, 2.235e-08), (0.07408, 0.04295, -0.002809), (0.2063, 0.1204, -0.004643), (0.3385, 0.1978, -0.005642), (0.4707, 0.2752, -0.005944), (0.603, 0.3526, -0.005688), (0.7352, 0.43, -0.005015), (0.8674, 0.5074, -0.004063), (0.9996, 0.5848, -0.002972), (1.132, 0.6622, -0.001881), (1.264, 0.7396, -0.0009287), (1.396, 0.817, -0.0002555), (1.528, 0.8944, -4.47e-08), (1.535, 0.898, 0.9308), (1.422, 0.8318, 0.9368), (1.318, 0.7711, 0.9517), (1.222, 0.7151, 0.9737), (1.133, 0.663, 1.001), (1.05, 0.6141, 1.032), (0.9703, 0.5676, 1.065), (0.8937, 0.5228, 1.099), (0.8187, 0.4789, 1.131), (0.7438, 0.435, 1.16), (0.6678, 0.3905, 1.184), (0.5893, 0.3446, 1.202), (0.5072, 0.2965, 1.212), (0.2237, 0.1305, 2.192), (0.2237, 0.1305, 0.9203), (0.0004242, -0.0001766, 0.9203), (-0.06217, -0.02635, 2.235e-08), (0.07896, 0.03328, -0.002809), (0.2201, 0.09292, -0.004643), (0.3612, 0.1526, -0.005642), (0.5023, 0.2122, -0.005944), (0.6435, 0.2718, -0.005688), (0.7846, 0.3315, -0.005015), (0.9257, 0.3911, -0.004063), (1.067, 0.4507, -0.002972), (1.208, 0.5104, -0.001881), (1.349, 0.57, -0.0009287), (1.49, 0.6296, -0.0002554), (1.631, 0.6893, -5.96e-08), (1.638, 0.692, 0.9308), (1.517, 0.641, 0.9368), (1.407, 0.5942, 0.9517), (1.304, 0.5511, 0.9737), (1.209, 0.511, 1.001), (1.12, 0.4733, 1.032), (1.036, 0.4375, 1.065), (0.9539, 0.403, 1.099), (0.8737, 0.3691, 1.131), (0.7938, 0.3353, 1.16), (0.7127, 0.3011, 1.184), (0.629, 0.2657, 1.202), (0.5412, 0.2286, 1.212), (0.2387, 0.1008, 2.192), (0.2387, 0.1008, 0.9203), (0.0003384, 6.059e-05, 0.9203), (-0.06523, -0.01744, 2.235e-08), (0.08251, 0.02314, -0.002809), (0.2303, 0.06372, -0.004643), (0.378, 0.1043, -0.005642), (0.5257, 0.1449, -0.005944), (0.6735, 0.1854, -0.005688), (0.8212, 0.226, -0.005015), (0.969, 0.2666, -0.004063), (1.117, 0.3072, -0.002972), (1.264, 0.3477, -0.001881), (1.412, 0.3883, -0.0009287), (1.56, 0.4289, -0.0002554), (1.708, 0.4695, -5.215e-08), (1.714, 0.4713, 0.9308), (1.588, 0.4366, 0.9368), (1.472, 0.4048, 0.9517), (1.365, 0.3755, 0.9737), (1.266, 0.3482, 1.001), (1.173, 0.3225, 1.032), (1.084, 0.2982, 1.065), (0.9984, 0.2747, 1.099), (0.9145, 0.2516, 1.131), (0.8308, 0.2287, 1.16), (0.7459, 0.2053, 1.184), (0.6583, 0.1813, 1.202), (0.5665, 0.156, 1.212), (0.2497, 0.06906, 2.192), (0.2497, 0.06906, 0.9203), (0.000208, 0.0005364, 0.9203), (-0.06708, -0.008246, 2.98e-08), (0.08475, 0.01229, -0.002809), (0.2366, 0.03282, -0.004643), (0.3884, 0.05336, -0.005642), (0.5402, 0.07389, -0.005944), (0.6921, 0.09442, -0.005688), (0.8439, 0.115, -0.005015), (0.9957, 0.1355, -0.004063), (1.148, 0.156, -0.002972), (1.299, 0.1766, -0.001881), (1.451, 0.1971, -0.0009287), (1.603, 0.2176, -0.0002554), (1.755, 0.2382, -7.078e-08), (1.762, 0.2391, 0.9308), (1.632, 0.2216, 0.9368), (1.513, 0.2054, 0.9517), (1.403, 0.1906, 0.9737), (1.301, 0.1768, 1.001), (1.205, 0.1638, 1.032), (1.114, 0.1515, 1.065), (1.026, 0.1396, 1.099), (0.9398, 0.1279, 1.131), (0.8538, 0.1163, 1.16), (0.7665, 0.1045, 1.184), (0.6764, 0.09231, 1.202), (0.5821, 0.07955, 1.212), (0.2566, 0.03552, 2.192), (0.2566, 0.03552, 0.9203), (0.0001724, 0.0008489, 0.9203), (-0.06763, -1.914e-07, 2.995e-08), (0.08558, -1.396e-07, -0.002809), (0.2388, -8.796e-08, -0.004643), (0.392, -3.632e-08, -0.005642), (0.5452, 1.532e-08, -0.005944), (0.6984, 6.719e-08, -0.005688), (0.8516, 1.186e-07, -0.005015), (1.005, 1.7e-07, -0.004063), (1.158, 2.219e-07, -0.002972), (1.311, 2.736e-07, -0.001881), (1.464, 3.252e-07, -0.0009287), (1.618, 3.769e-07, -0.0002554), (1.771, 4.285e-07, -6.705e-08), (1.778, 4.187e-07, 0.9308), (1.647, 4.094e-07, 0.9368), (1.527, 3.412e-07, 0.9517), (1.416, 3.333e-07, 0.9737), (1.313, 2.366e-07, 1.001), (1.216, 2.297e-07, 1.032), (1.124, 1.636e-07, 1.065), (1.035, 1.573e-07, 1.099), (0.9484, 1.511e-07, 1.131), (0.8616, 1.449e-07, 1.16), (0.7735, 7.905e-08, 1.184), (0.6827, 1.299e-08, 1.202), (0.5874, 6.218e-09, 1.212), (0.259, -1.714e-08, 2.192), (0.259, -1.065e-07, 0.9203), (0.0002295, -1.845e-07, 0.9203), (-0.06708, 0.008246, 2.98e-08), (0.08475, -0.01229, -0.002809), (0.2366, -0.03282, -0.004643), (0.3884, -0.05336, -0.005642), (0.5402, -0.07389, -0.005944), (0.6921, -0.09442, -0.005688), (0.8439, -0.115, -0.005015), (0.9957, -0.1355, -0.004063), (1.148, -0.156, -0.002972), (1.299, -0.1766, -0.001881), (1.451, -0.1971, -0.0009287), (1.603, -0.2176, -0.0002554), (1.755, -0.2382, -6.706e-08), (1.762, -0.2391, 0.9308), (1.632, -0.2216, 0.9368), (1.513, -0.2054, 0.9517), (1.403, -0.1906, 0.9737), (1.301, -0.1768, 1.001), (1.205, -0.1638, 1.032), (1.114, -0.1515, 1.065), (1.026, -0.1396, 1.099), (0.9398, -0.1279, 1.131), (0.8538, -0.1163, 1.16), (0.7665, -0.1045, 1.184), (0.6764, -0.09231, 1.202), (0.5821, -0.07955, 1.212), (0.2566, -0.03552, 2.192), (0.2566, -0.03552, 0.9203), (0.0001725, -0.000849, 0.9203), (-0.06523, 0.01744, 3.353e-08), (0.08251, -0.02314, -0.002809), (0.2303, -0.06371, -0.004643), (0.378, -0.1043, -0.005642), (0.5257, -0.1449, -0.005944), (0.6735, -0.1854, -0.005688), (0.8212, -0.226, -0.005015), (0.969, -0.2666, -0.004063), (1.117, -0.3072, -0.002972), (1.264, -0.3477, -0.001881), (1.412, -0.3883, -0.0009287), (1.56, -0.4289, -0.0002555), (1.708, -0.4695, -7.451e-08), (1.714, -0.4713, 0.9308), (1.588, -0.4366, 0.9368), (1.472, -0.4048, 0.9517), (1.365, -0.3755, 0.9737), (1.266, -0.3482, 1.001), (1.173, -0.3225, 1.032), (1.084, -0.2982, 1.065), (0.9984, -0.2747, 1.099), (0.9145, -0.2516, 1.131), (0.8308, -0.2287, 1.16), (0.7459, -0.2053, 1.184), (0.6583, -0.1813, 1.202), (0.5665, -0.156, 1.212), (0.2497, -0.06906, 2.192), (0.2497, -0.06906, 0.9203), (0.0002082, -0.0005363, 0.9203), (-0.06217, 0.02635, 2.608e-08), (0.07896, -0.03328, -0.002809), (0.2201, -0.09292, -0.004643), (0.3612, -0.1526, -0.005642), (0.5023, -0.2122, -0.005944), (0.6435, -0.2718, -0.005688), (0.7846, -0.3315, -0.005015), (0.9257, -0.3911, -0.004063), (1.067, -0.4507, -0.002972), (1.208, -0.5104, -0.001881), (1.349, -0.57, -0.0009287), (1.49, -0.6296, -0.0002554), (1.631, -0.6893, -5.215e-08), (1.638, -0.692, 0.9308), (1.517, -0.641, 0.9368), (1.407, -0.5942, 0.9517), (1.304, -0.5511, 0.9737), (1.209, -0.511, 1.001), (1.12, -0.4733, 1.032), (1.036, -0.4375, 1.065), (0.9539, -0.403, 1.099), (0.8737, -0.3691, 1.131), (0.7938, -0.3353, 1.16), (0.7127, -0.3011, 1.184), (0.629, -0.2657, 1.202), (0.5412, -0.2286, 1.212), (0.2387, -0.1008, 2.192), (0.2387, -0.1008, 0.9203), (0.0003385, -6.039e-05, 0.9203), (-0.05814, 0.03446, 2.235e-08), (0.07408, -0.04294, -0.002809), (0.2063, -0.1204, -0.004643), (0.3385, -0.1978, -0.005642), (0.4707, -0.2752, -0.005944), (0.603, -0.3526, -0.005688), (0.7352, -0.43, -0.005015), (0.8674, -0.5074, -0.004063), (0.9996, -0.5848, -0.002972), (1.132, -0.6622, -0.001881), (1.264, -0.7396, -0.0009287), (1.396, -0.817, -0.0002554), (1.528, -0.8944, -4.47e-08), (1.535, -0.898, 0.9308), (1.422, -0.8318, 0.9368), (1.318, -0.7711, 0.9517), (1.222, -0.7151, 0.9737), (1.133, -0.663, 1.001), (1.05, -0.6141, 1.032), (0.9703, -0.5676, 1.065), (0.8937, -0.5228, 1.099), (0.8187, -0.4789, 1.131), (0.7438, -0.435, 1.16), (0.6678, -0.3905, 1.184), (0.5894, -0.3446, 1.202), (0.5072, -0.2965, 1.212), (0.2237, -0.1305, 2.192), (0.2237, -0.1305, 0.9203), (0.0004243, 0.0001768, 0.9203), (-0.05334, 0.0416, 1.49e-08), (0.06789, -0.05208, -0.002809), (0.1891, -0.1458, -0.004643), (0.3103, -0.2395, -0.005642), (0.4316, -0.3331, -0.005944), (0.5528, -0.4268, -0.005688), (0.674, -0.5205, -0.005015), (0.7952, -0.6142, -0.004063), (0.9165, -0.7079, -0.002972), (1.038, -0.8016, -0.001881), (1.159, -0.8953, -0.0009287), (1.28, -0.989, -0.0002554), (1.401, -1.083, -4.47e-08), (1.407, -1.087, 0.9308), (1.303, -1.007, 0.9368), (1.208, -0.9334, 0.9517), (1.121, -0.8656, 0.9737), (1.039, -0.8026, 1.001), (0.9624, -0.7434, 1.032), (0.8896, -0.6871, 1.065), (0.8194, -0.6329, 1.099), (0.7506, -0.5797, 1.131), (0.6819, -0.5266, 1.16), (0.6122, -0.4728, 1.184), (0.5403, -0.4172, 1.202), (0.465, -0.359, 1.212), (0.2051, -0.1581, 2.192), (0.2051, -0.1581, 0.9203), (0.0003536, 0.0001082, 0.9203), (-0.04785, 0.04785, 0.0), (0.06048, -0.06048, -0.002809), (0.1688, -0.1688, -0.004643), (0.2772, -0.2772, -0.005642), (0.3855, -0.3855, -0.005944), (0.4938, -0.4938, -0.005688), (0.6022, -0.6022, -0.005015), (0.7105, -0.7105, -0.004063), (0.8188, -0.8188, -0.002972), (0.9272, -0.9272, -0.001881), (1.036, -1.036, -0.0009287), (1.144, -1.144, -0.0002554), (1.252, -1.252, 0.0), (1.257, -1.257, 0.9308), (1.165, -1.165, 0.9368), (1.08, -1.08, 0.9517), (1.001, -1.001, 0.9737), (0.9283, -0.9283, 1.001), (0.8599, -0.8599, 1.032), (0.7948, -0.7948, 1.065), (0.7321, -0.7321, 1.099), (0.6706, -0.6706, 1.131), (0.6092, -0.6092, 1.16), (0.5469, -0.5469, 1.184), (0.4827, -0.4827, 1.202), (0.4154, -0.4154, 1.212), (0.1831, -0.1831, 2.192), (0.1831, -0.1831, 0.9203), (0.0001323, -0.0001322, 0.9203), (-0.0416, 0.05334, 0.0), (0.05208, -0.06789, -0.002809), (0.1458, -0.1891, -0.004643), (0.2395, -0.3103, -0.005642), (0.3331, -0.4316, -0.005944), (0.4268, -0.5528, -0.005688), (0.5205, -0.674, -0.005015), (0.6142, -0.7952, -0.004063), (0.7079, -0.9165, -0.002972), (0.8016, -1.038, -0.001881), (0.8953, -1.159, -0.0009287), (0.989, -1.28, -0.0002554), (1.083, -1.401, 0.0), (1.087, -1.407, 0.9308), (1.007, -1.303, 0.9368), (0.9334, -1.208, 0.9517), (0.8656, -1.121, 0.9737), (0.8026, -1.039, 1.001), (0.7434, -0.9624, 1.032), (0.6871, -0.8896, 1.065), (0.6329, -0.8194, 1.099), (0.5797, -0.7506, 1.131), (0.5266, -0.6819, 1.16), (0.4728, -0.6122, 1.184), (0.4172, -0.5403, 1.202), (0.359, -0.465, 1.212), (0.1581, -0.2051, 2.192), (0.1581, -0.2051, 0.9203), (-0.000108, -0.0003533, 0.9203), (-0.03446, 0.05814, 0.0), (0.04295, -0.07408, -0.002809), (0.1204, -0.2063, -0.004643), (0.1978, -0.3385, -0.005642), (0.2752, -0.4707, -0.005944), (0.3526, -0.603, -0.005688), (0.43, -0.7352, -0.005015), (0.5074, -0.8674, -0.004063), (0.5848, -0.9996, -0.002972), (0.6622, -1.132, -0.001881), (0.7396, -1.264, -0.0009287), (0.817, -1.396, -0.0002554), (0.8944, -1.528, 0.0), (0.898, -1.535, 0.9308), (0.8318, -1.422, 0.9368), (0.7711, -1.318, 0.9517), (0.7151, -1.222, 0.9737), (0.663, -1.133, 1.001), (0.6141, -1.05, 1.032), (0.5676, -0.9703, 1.065), (0.5228, -0.8937, 1.099), (0.4789, -0.8187, 1.131), (0.435, -0.7438, 1.16), (0.3905, -0.6678, 1.184), (0.3446, -0.5893, 1.202), (0.2965, -0.5072, 1.212), (0.1305, -0.2237, 2.192), (0.1305, -0.2237, 0.9203), (-0.0001765, -0.0004242, 0.9203), (-0.02635, 0.06217, 0.0), (0.03328, -0.07896, -0.002809), (0.09292, -0.2201, -0.004643), (0.1526, -0.3612, -0.005642), (0.2122, -0.5023, -0.005944), (0.2718, -0.6435, -0.005688), (0.3315, -0.7846, -0.005015), (0.3911, -0.9257, -0.004063), (0.4507, -1.067, -0.002972), (0.5104, -1.208, -0.001881), (0.57, -1.349, -0.0009287), (0.6296, -1.49, -0.0002553), (0.6893, -1.631, 0.0), (0.692, -1.638, 0.9308), (0.641, -1.517, 0.9368), (0.5942, -1.407, 0.9517), (0.5511, -1.304, 0.9737), (0.511, -1.209, 1.001), (0.4733, -1.12, 1.032), (0.4375, -1.036, 1.065), (0.403, -0.9539, 1.099), (0.3691, -0.8737, 1.131), (0.3353, -0.7938, 1.16), (0.3011, -0.7127, 1.184), (0.2657, -0.629, 1.202), (0.2286, -0.5412, 1.212), (0.1008, -0.2387, 2.192), (0.1008, -0.2387, 0.9203), (6.054e-05, -0.0003384, 0.9203), (-0.01744, 0.06523, 0.0), (0.02314, -0.08251, -0.002809), (0.06372, -0.2303, -0.004643), (0.1043, -0.378, -0.005642), (0.1449, -0.5257, -0.005944), (0.1854, -0.6735, -0.005688), (0.226, -0.8212, -0.005015), (0.2666, -0.969, -0.004063), (0.3072, -1.117, -0.002972), (0.3477, -1.264, -0.001881), (0.3883, -1.412, -0.0009287), (0.4289, -1.56, -0.0002554), (0.4695, -1.708, 0.0), (0.4713, -1.714, 0.9308), (0.4366, -1.588, 0.9368), (0.4048, -1.472, 0.9517), (0.3755, -1.365, 0.9737), (0.3482, -1.266, 1.001), (0.3225, -1.173, 1.032), (0.2982, -1.084, 1.065), (0.2747, -0.9984, 1.099), (0.2516, -0.9145, 1.131), (0.2287, -0.8308, 1.16), (0.2053, -0.7459, 1.184), (0.1813, -0.6583, 1.202), (0.156, -0.5665, 1.212), (0.06906, -0.2497, 2.192), (0.06906, -0.2497, 0.9203), (0.0005364, -0.0002081, 0.9203), (-0.008246, 0.06708, 1.49e-08), (0.01229, -0.08475, -0.002809), (0.03282, -0.2366, -0.004643), (0.05336, -0.3884, -0.005642), (0.07389, -0.5402, -0.005944), (0.09442, -0.6921, -0.005688), (0.115, -0.8439, -0.005015), (0.1355, -0.9957, -0.004063), (0.156, -1.148, -0.002972), (0.1766, -1.299, -0.001881), (0.1971, -1.451, -0.0009287), (0.2176, -1.603, -0.0002555), (0.2382, -1.755, -2.98e-08), (0.2391, -1.762, 0.9308), (0.2216, -1.632, 0.9368), (0.2054, -1.513, 0.9517), (0.1906, -1.403, 0.9737), (0.1768, -1.301, 1.001), (0.1638, -1.205, 1.032), (0.1515, -1.114, 1.065), (0.1396, -1.026, 1.099), (0.1279, -0.9398, 1.131), (0.1163, -0.8538, 1.16), (0.1045, -0.7665, 1.184), (0.09231, -0.6764, 1.202), (0.07955, -0.5821, 1.212), (0.03552, -0.2566, 2.192), (0.03552, -0.2566, 0.9203), (0.000849, -0.0001723, 0.9203)], [], [(1, 30, 29, 0), (2, 31, 30, 1), (3, 32, 31, 2), (4, 33, 32, 3), (5, 34, 33, 4), (6, 35, 34, 5), (7, 36, 35, 6), (8, 37, 36, 7), (9, 38, 37, 8), (10, 39, 38, 9), (11, 40, 39, 10), (12, 41, 40, 11), (13, 42, 41, 12), (14, 43, 42, 13), (15, 44, 43, 14), (16, 45, 44, 15), (17, 46, 45, 16), (18, 47, 46, 17), (19, 48, 47, 18), (20, 49, 48, 19), (21, 50, 49, 20), (22, 51, 50, 21), (23, 52, 51, 22), (24, 53, 52, 23), (25, 54, 53, 24), (26, 55, 54, 25), (27, 56, 55, 26), (28, 57, 56, 27), (30, 59, 58, 29), (31, 60, 59, 30), (32, 61, 60, 31), (33, 62, 61, 32), (34, 63, 62, 33), (35, 64, 63, 34), (36, 65, 64, 35), (37, 66, 65, 36), (38, 67, 66, 37), (39, 68, 67, 38), (40, 69, 68, 39), (41, 70, 69, 40), (42, 71, 70, 41), (43, 72, 71, 42), (44, 73, 72, 43), (45, 74, 73, 44), (46, 75, 74, 45), (47, 76, 75, 46), (48, 77, 76, 47), (49, 78, 77, 48), (50, 79, 78, 49), (51, 80, 79, 50), (52, 81, 80, 51), (53, 82, 81, 52), (54, 83, 82, 53), (55, 84, 83, 54), (56, 85, 84, 55), (57, 86, 85, 56), (59, 88, 87, 58), (60, 89, 88, 59), (61, 90, 89, 60), (62, 91, 90, 61), (63, 92, 91, 62), (64, 93, 92, 63), (65, 94, 93, 64), (66, 95, 94, 65), (67, 96, 95, 66), (68, 97, 96, 67), (69, 98, 97, 68), (70, 99, 98, 69), (71, 100, 99, 70), (72, 101, 100, 71), (73, 102, 101, 72), (74, 103, 102, 73), (75, 104, 103, 74), (76, 105, 104, 75), (77, 106, 105, 76), (78, 107, 106, 77), (79, 108, 107, 78), (80, 109, 108, 79), (81, 110, 109, 80), (82, 111, 110, 81), (83, 112, 111, 82), (84, 113, 112, 83), (85, 114, 113, 84), (86, 115, 114, 85), (88, 117, 116, 87), (89, 118, 117, 88), (90, 119, 118, 89), (91, 120, 119, 90), (92, 121, 120, 91), (93, 122, 121, 92), (94, 123, 122, 93), (95, 124, 123, 94), (96, 125, 124, 95), (97, 126, 125, 96), (98, 127, 126, 97), (99, 128, 127, 98), (100, 129, 128, 99), (101, 130, 129, 100), (102, 131, 130, 101), (103, 132, 131, 102), (104, 133, 132, 103), (105, 134, 133, 104), (106, 135, 134, 105), (107, 136, 135, 106), (108, 137, 136, 107), (109, 138, 137, 108), (110, 139, 138, 109), (111, 140, 139, 110), (112, 141, 140, 111), (113, 142, 141, 112), (114, 143, 142, 113), (115, 144, 143, 114), (117, 146, 145, 116), (118, 147, 146, 117), (119, 148, 147, 118), (120, 149, 148, 119), (121, 150, 149, 120), (122, 151, 150, 121), (123, 152, 151, 122), (124, 153, 152, 123), (125, 154, 153, 124), (126, 155, 154, 125), (127, 156, 155, 126), (128, 157, 156, 127), (129, 158, 157, 128), (130, 159, 158, 129), (131, 160, 159, 130), (132, 161, 160, 131), (133, 162, 161, 132), (134, 163, 162, 133), (135, 164, 163, 134), (136, 165, 164, 135), (137, 166, 165, 136), (138, 167, 166, 137), (139, 168, 167, 138), (140, 169, 168, 139), (141, 170, 169, 140), (142, 171, 170, 141), (143, 172, 171, 142), (144, 173, 172, 143), (146, 175, 174, 145), (147, 176, 175, 146), (148, 177, 176, 147), (149, 178, 177, 148), (150, 179, 178, 149), (151, 180, 179, 150), (152, 181, 180, 151), (153, 182, 181, 152), (154, 183, 182, 153), (155, 184, 183, 154), (156, 185, 184, 155), (157, 186, 185, 156), (158, 187, 186, 157), (159, 188, 187, 158), (160, 189, 188, 159), (161, 190, 189, 160), (162, 191, 190, 161), (163, 192, 191, 162), (164, 193, 192, 163), (165, 194, 193, 164), (166, 195, 194, 165), (167, 196, 195, 166), (168, 197, 196, 167), (169, 198, 197, 168), (170, 199, 198, 169), (171, 200, 199, 170), (172, 201, 200, 171), (173, 202, 201, 172), (175, 204, 203, 174), (176, 205, 204, 175), (177, 206, 205, 176), (178, 207, 206, 177), (179, 208, 207, 178), (180, 209, 208, 179), (181, 210, 209, 180), (182, 211, 210, 181), (183, 212, 211, 182), (184, 213, 212, 183), (185, 214, 213, 184), (186, 215, 214, 185), (187, 216, 215, 186), (188, 217, 216, 187), (189, 218, 217, 188), (190, 219, 218, 189), (191, 220, 219, 190), (192, 221, 220, 191), (193, 222, 221, 192), (194, 223, 222, 193), (195, 224, 223, 194), (196, 225, 224, 195), (197, 226, 225, 196), (198, 227, 226, 197), (199, 228, 227, 198), (200, 229, 228, 199), (201, 230, 229, 200), (202, 231, 230, 201), (204, 233, 232, 203), (205, 234, 233, 204), (206, 235, 234, 205), (207, 236, 235, 206), (208, 237, 236, 207), (209, 238, 237, 208), (210, 239, 238, 209), (211, 240, 239, 210), (212, 241, 240, 211), (213, 242, 241, 212), (214, 243, 242, 213), (215, 244, 243, 214), (216, 245, 244, 215), (217, 246, 245, 216), (218, 247, 246, 217), (219, 248, 247, 218), (220, 249, 248, 219), (221, 250, 249, 220), (222, 251, 250, 221), (223, 252, 251, 222), (224, 253, 252, 223), (225, 254, 253, 224), (226, 255, 254, 225), (227, 256, 255, 226), (228, 257, 256, 227), (229, 258, 257, 228), (230, 259, 258, 229), (231, 260, 259, 230), (233, 262, 261, 232), (234, 263, 262, 233), (235, 264, 263, 234), (236, 265, 264, 235), (237, 266, 265, 236), (238, 267, 266, 237), (239, 268, 267, 238), (240, 269, 268, 239), (241, 270, 269, 240), (242, 271, 270, 241), (243, 272, 271, 242), (244, 273, 272, 243), (245, 274, 273, 244), (246, 275, 274, 245), (247, 276, 275, 246), (248, 277, 276, 247), (249, 278, 277, 248), (250, 279, 278, 249), (251, 280, 279, 250), (252, 281, 280, 251), (253, 282, 281, 252), (254, 283, 282, 253), (255, 284, 283, 254), (256, 285, 284, 255), (257, 286, 285, 256), (258, 287, 286, 257), (259, 288, 287, 258), (260, 289, 288, 259), (262, 291, 290, 261), (263, 292, 291, 262), (264, 293, 292, 263), (265, 294, 293, 264), (266, 295, 294, 265), (267, 296, 295, 266), (268, 297, 296, 267), (269, 298, 297, 268), (270, 299, 298, 269), (271, 300, 299, 270), (272, 301, 300, 271), (273, 302, 301, 272), (274, 303, 302, 273), (275, 304, 303, 274), (276, 305, 304, 275), (277, 306, 305, 276), (278, 307, 306, 277), (279, 308, 307, 278), (280, 309, 308, 279), (281, 310, 309, 280), (282, 311, 310, 281), (283, 312, 311, 282), (284, 313, 312, 283), (285, 314, 313, 284), (286, 315, 314, 285), (287, 316, 315, 286), (288, 317, 316, 287), (289, 318, 317, 288), (291, 320, 319, 290), (292, 321, 320, 291), (293, 322, 321, 292), (294, 323, 322, 293), (295, 324, 323, 294), (296, 325, 324, 295), (297, 326, 325, 296), (298, 327, 326, 297), (299, 328, 327, 298), (300, 329, 328, 299), (301, 330, 329, 300), (302, 331, 330, 301), (303, 332, 331, 302), (304, 333, 332, 303), (305, 334, 333, 304), (306, 335, 334, 305), (307, 336, 335, 306), (308, 337, 336, 307), (309, 338, 337, 308), (310, 339, 338, 309), (311, 340, 339, 310), (312, 341, 340, 311), (313, 342, 341, 312), (314, 343, 342, 313), (315, 344, 343, 314), (316, 345, 344, 315), (317, 346, 345, 316), (318, 347, 346, 317), (320, 349, 348, 319), (321, 350, 349, 320), (322, 351, 350, 321), (323, 352, 351, 322), (324, 353, 352, 323), (325, 354, 353, 324), (326, 355, 354, 325), (327, 356, 355, 326), (328, 357, 356, 327), (329, 358, 357, 328), (330, 359, 358, 329), (331, 360, 359, 330), (332, 361, 360, 331), (333, 362, 361, 332), (334, 363, 362, 333), (335, 364, 363, 334), (336, 365, 364, 335), (337, 366, 365, 336), (338, 367, 366, 337), (339, 368, 367, 338), (340, 369, 368, 339), (341, 370, 369, 340), (342, 371, 370, 341), (343, 372, 371, 342), (344, 373, 372, 343), (345, 374, 373, 344), (346, 375, 374, 345), (347, 376, 375, 346), (349, 378, 377, 348), (350, 379, 378, 349), (351, 380, 379, 350), (352, 381, 380, 351), (353, 382, 381, 352), (354, 383, 382, 353), (355, 384, 383, 354), (356, 385, 384, 355), (357, 386, 385, 356), (358, 387, 386, 357), (359, 388, 387, 358), (360, 389, 388, 359), (361, 390, 389, 360), (362, 391, 390, 361), (363, 392, 391, 362), (364, 393, 392, 363), (365, 394, 393, 364), (366, 395, 394, 365), (367, 396, 395, 366), (368, 397, 396, 367), (369, 398, 397, 368), (370, 399, 398, 369), (371, 400, 399, 370), (372, 401, 400, 371), (373, 402, 401, 372), (374, 403, 402, 373), (375, 404, 403, 374), (376, 405, 404, 375), (378, 407, 406, 377), (379, 408, 407, 378), (380, 409, 408, 379), (381, 410, 409, 380), (382, 411, 410, 381), (383, 412, 411, 382), (384, 413, 412, 383), (385, 414, 413, 384), (386, 415, 414, 385), (387, 416, 415, 386), (388, 417, 416, 387), (389, 418, 417, 388), (390, 419, 418, 389), (391, 420, 419, 390), (392, 421, 420, 391), (393, 422, 421, 392), (394, 423, 422, 393), (395, 424, 423, 394), (396, 425, 424, 395), (397, 426, 425, 396), (398, 427, 426, 397), (399, 428, 427, 398), (400, 429, 428, 399), (401, 430, 429, 400), (402, 431, 430, 401), (403, 432, 431, 402), (404, 433, 432, 403), (405, 434, 433, 404), (407, 436, 435, 406), (408, 437, 436, 407), (409, 438, 437, 408), (410, 439, 438, 409), (411, 440, 439, 410), (412, 441, 440, 411), (413, 442, 441, 412), (414, 443, 442, 413), (415, 444, 443, 414), (416, 445, 444, 415), (417, 446, 445, 416), (418, 447, 446, 417), (419, 448, 447, 418), (420, 449, 448, 419), (421, 450, 449, 420), (422, 451, 450, 421), (423, 452, 451, 422), (424, 453, 452, 423), (425, 454, 453, 424), (426, 455, 454, 425), (427, 456, 455, 426), (428, 457, 456, 427), (429, 458, 457, 428), (430, 459, 458, 429), (431, 460, 459, 430), (432, 461, 460, 431), (433, 462, 461, 432), (434, 463, 462, 433), (436, 465, 464, 435), (437, 466, 465, 436), (438, 467, 466, 437), (439, 468, 467, 438), (440, 469, 468, 439), (441, 470, 469, 440), (442, 471, 470, 441), (443, 472, 471, 442), (444, 473, 472, 443), (445, 474, 473, 444), (446, 475, 474, 445), (447, 476, 475, 446), (448, 477, 476, 447), (449, 478, 477, 448), (450, 479, 478, 449), (451, 480, 479, 450), (452, 481, 480, 451), (453, 482, 481, 452), (454, 483, 482, 453), (455, 484, 483, 454), (456, 485, 484, 455), (457, 486, 485, 456), (458, 487, 486, 457), (459, 488, 487, 458), (460, 489, 488, 459), (461, 490, 489, 460), (462, 491, 490, 461), (463, 492, 491, 462), (465, 494, 493, 464), (466, 495, 494, 465), (467, 496, 495, 466), (468, 497, 496, 467), (469, 498, 497, 468), (470, 499, 498, 469), (471, 500, 499, 470), (472, 501, 500, 471), (473, 502, 501, 472), (474, 503, 502, 473), (475, 504, 503, 474), (476, 505, 504, 475), (477, 506, 505, 476), (478, 507, 506, 477), (479, 508, 507, 478), (480, 509, 508, 479), (481, 510, 509, 480), (482, 511, 510, 481), (483, 512, 511, 482), (484, 513, 512, 483), (485, 514, 513, 484), (486, 515, 514, 485), (487, 516, 515, 486), (488, 517, 516, 487), (489, 518, 517, 488), (490, 519, 518, 489), (491, 520, 519, 490), (492, 521, 520, 491), (494, 523, 522, 493), (495, 524, 523, 494), (496, 525, 524, 495), (497, 526, 525, 496), (498, 527, 526, 497), (499, 528, 527, 498), (500, 529, 528, 499), (501, 530, 529, 500), (502, 531, 530, 501), (503, 532, 531, 502), (504, 533, 532, 503), (505, 534, 533, 504), (506, 535, 534, 505), (507, 536, 535, 506), (508, 537, 536, 507), (509, 538, 537, 508), (510, 539, 538, 509), (511, 540, 539, 510), (512, 541, 540, 511), (513, 542, 541, 512), (514, 543, 542, 513), (515, 544, 543, 514), (516, 545, 544, 515), (517, 546, 545, 516), (518, 547, 546, 517), (519, 548, 547, 518), (520, 549, 548, 519), (521, 550, 549, 520), (523, 552, 551, 522), (524, 553, 552, 523), (525, 554, 553, 524), (526, 555, 554, 525), (527, 556, 555, 526), (528, 557, 556, 527), (529, 558, 557, 528), (530, 559, 558, 529), (531, 560, 559, 530), (532, 561, 560, 531), (533, 562, 561, 532), (534, 563, 562, 533), (535, 564, 563, 534), (536, 565, 564, 535), (537, 566, 565, 536), (538, 567, 566, 537), (539, 568, 567, 538), (540, 569, 568, 539), (541, 570, 569, 540), (542, 571, 570, 541), (543, 572, 571, 542), (544, 573, 572, 543), (545, 574, 573, 544), (546, 575, 574, 545), (547, 576, 575, 546), (548, 577, 576, 547), (549, 578, 577, 548), (550, 579, 578, 549), (552, 581, 580, 551), (553, 582, 581, 552), (554, 583, 582, 553), (555, 584, 583, 554), (556, 585, 584, 555), (557, 586, 585, 556), (558, 587, 586, 557), (559, 588, 587, 558), (560, 589, 588, 559), (561, 590, 589, 560), (562, 591, 590, 561), (563, 592, 591, 562), (564, 593, 592, 563), (565, 594, 593, 564), (566, 595, 594, 565), (567, 596, 595, 566), (568, 597, 596, 567), (569, 598, 597, 568), (570, 599, 598, 569), (571, 600, 599, 570), (572, 601, 600, 571), (573, 602, 601, 572), (574, 603, 602, 573), (575, 604, 603, 574), (576, 605, 604, 575), (577, 606, 605, 576), (578, 607, 606, 577), (579, 608, 607, 578), (581, 610, 609, 580), (582, 611, 610, 581), (583, 612, 611, 582), (584, 613, 612, 583), (585, 614, 613, 584), (586, 615, 614, 585), (587, 616, 615, 586), (588, 617, 616, 587), (589, 618, 617, 588), (590, 619, 618, 589), (591, 620, 619, 590), (592, 621, 620, 591), (593, 622, 621, 592), (594, 623, 622, 593), (595, 624, 623, 594), (596, 625, 624, 595), (597, 626, 625, 596), (598, 627, 626, 597), (599, 628, 627, 598), (600, 629, 628, 599), (601, 630, 629, 600), (602, 631, 630, 601), (603, 632, 631, 602), (604, 633, 632, 603), (605, 634, 633, 604), (606, 635, 634, 605), (607, 636, 635, 606), (608, 637, 636, 607), (610, 639, 638, 609), (611, 640, 639, 610), (612, 641, 640, 611), (613, 642, 641, 612), (614, 643, 642, 613), (615, 644, 643, 614), (616, 645, 644, 615), (617, 646, 645, 616), (618, 647, 646, 617), (619, 648, 647, 618), (620, 649, 648, 619), (621, 650, 649, 620), (622, 651, 650, 621), (623, 652, 651, 622), (624, 653, 652, 623), (625, 654, 653, 624), (626, 655, 654, 625), (627, 656, 655, 626), (628, 657, 656, 627), (629, 658, 657, 628), (630, 659, 658, 629), (631, 660, 659, 630), (632, 661, 660, 631), (633, 662, 661, 632), (634, 663, 662, 633), (635, 664, 663, 634), (636, 665, 664, 635), (637, 666, 665, 636), (639, 668, 667, 638), (640, 669, 668, 639), (641, 670, 669, 640), (642, 671, 670, 641), (643, 672, 671, 642), (644, 673, 672, 643), (645, 674, 673, 644), (646, 675, 674, 645), (647, 676, 675, 646), (648, 677, 676, 647), (649, 678, 677, 648), (650, 679, 678, 649), (651, 680, 679, 650), (652, 681, 680, 651), (653, 682, 681, 652), (654, 683, 682, 653), (655, 684, 683, 654), (656, 685, 684, 655), (657, 686, 685, 656), (658, 687, 686, 657), (659, 688, 687, 658), (660, 689, 688, 659), (661, 690, 689, 660), (662, 691, 690, 661), (663, 692, 691, 662), (664, 693, 692, 663), (665, 694, 693, 664), (666, 695, 694, 665), (668, 697, 696, 667), (669, 698, 697, 668), (670, 699, 698, 669), (671, 700, 699, 670), (672, 701, 700, 671), (673, 702, 701, 672), (674, 703, 702, 673), (675, 704, 703, 674), (676, 705, 704, 675), (677, 706, 705, 676), (678, 707, 706, 677), (679, 708, 707, 678), (680, 709, 708, 679), (681, 710, 709, 680), (682, 711, 710, 681), (683, 712, 711, 682), (684, 713, 712, 683), (685, 714, 713, 684), (686, 715, 714, 685), (687, 716, 715, 686), (688, 717, 716, 687), (689, 718, 717, 688), (690, 719, 718, 689), (691, 720, 719, 690), (692, 721, 720, 691), (693, 722, 721, 692), (694, 723, 722, 693), (695, 724, 723, 694), (697, 726, 725, 696), (698, 727, 726, 697), (699, 728, 727, 698), (700, 729, 728, 699), (701, 730, 729, 700), (702, 731, 730, 701), (703, 732, 731, 702), (704, 733, 732, 703), (705, 734, 733, 704), (706, 735, 734, 705), (707, 736, 735, 706), (708, 737, 736, 707), (709, 738, 737, 708), (710, 739, 738, 709), (711, 740, 739, 710), (712, 741, 740, 711), (713, 742, 741, 712), (714, 743, 742, 713), (715, 744, 743, 714), (716, 745, 744, 715), (717, 746, 745, 716), (718, 747, 746, 717), (719, 748, 747, 718), (720, 749, 748, 719), (721, 750, 749, 720), (722, 751, 750, 721), (723, 752, 751, 722), (724, 753, 752, 723), (726, 755, 754, 725), (727, 756, 755, 726), (728, 757, 756, 727), (729, 758, 757, 728), (730, 759, 758, 729), (731, 760, 759, 730), (732, 761, 760, 731), (733, 762, 761, 732), (734, 763, 762, 733), (735, 764, 763, 734), (736, 765, 764, 735), (737, 766, 765, 736), (738, 767, 766, 737), (739, 768, 767, 738), (740, 769, 768, 739), (741, 770, 769, 740), (742, 771, 770, 741), (743, 772, 771, 742), (744, 773, 772, 743), (745, 774, 773, 744), (746, 775, 774, 745), (747, 776, 775, 746), (748, 777, 776, 747), (749, 778, 777, 748), (750, 779, 778, 749), (751, 780, 779, 750), (752, 781, 780, 751), (753, 782, 781, 752), (755, 784, 783, 754), (756, 785, 784, 755), (757, 786, 785, 756), (758, 787, 786, 757), (759, 788, 787, 758), (760, 789, 788, 759), (761, 790, 789, 760), (762, 791, 790, 761), (763, 792, 791, 762), (764, 793, 792, 763), (765, 794, 793, 764), (766, 795, 794, 765), (767, 796, 795, 766), (768, 797, 796, 767), (769, 798, 797, 768), (770, 799, 798, 769), (771, 800, 799, 770), (772, 801, 800, 771), (773, 802, 801, 772), (774, 803, 802, 773), (775, 804, 803, 774), (776, 805, 804, 775), (777, 806, 805, 776), (778, 807, 806, 777), (779, 808, 807, 778), (780, 809, 808, 779), (781, 810, 809, 780), (782, 811, 810, 781), (784, 813, 812, 783), (785, 814, 813, 784), (786, 815, 814, 785), (787, 816, 815, 786), (788, 817, 816, 787), (789, 818, 817, 788), (790, 819, 818, 789), (791, 820, 819, 790), (792, 821, 820, 791), (793, 822, 821, 792), (794, 823, 822, 793), (795, 824, 823, 794), (796, 825, 824, 795), (797, 826, 825, 796), (798, 827, 826, 797), (799, 828, 827, 798), (800, 829, 828, 799), (801, 830, 829, 800), (802, 831, 830, 801), (803, 832, 831, 802), (804, 833, 832, 803), (805, 834, 833, 804), (806, 835, 834, 805), (807, 836, 835, 806), (808, 837, 836, 807), (809, 838, 837, 808), (810, 839, 838, 809), (811, 840, 839, 810), (813, 842, 841, 812), (814, 843, 842, 813), (815, 844, 843, 814), (816, 845, 844, 815), (817, 846, 845, 816), (818, 847, 846, 817), (819, 848, 847, 818), (820, 849, 848, 819), (821, 850, 849, 820), (822, 851, 850, 821), (823, 852, 851, 822), (824, 853, 852, 823), (825, 854, 853, 824), (826, 855, 854, 825), (827, 856, 855, 826), (828, 857, 856, 827), (829, 858, 857, 828), (830, 859, 858, 829), (831, 860, 859, 830), (832, 861, 860, 831), (833, 862, 861, 832), (834, 863, 862, 833), (835, 864, 863, 834), (836, 865, 864, 835), (837, 866, 865, 836), (838, 867, 866, 837), (839, 868, 867, 838), (840, 869, 868, 839), (842, 871, 870, 841), (843, 872, 871, 842), (844, 873, 872, 843), (845, 874, 873, 844), (846, 875, 874, 845), (847, 876, 875, 846), (848, 877, 876, 847), (849, 878, 877, 848), (850, 879, 878, 849), (851, 880, 879, 850), (852, 881, 880, 851), (853, 882, 881, 852), (854, 883, 882, 853), (855, 884, 883, 854), (856, 885, 884, 855), (857, 886, 885, 856), (858, 887, 886, 857), (859, 888, 887, 858), (860, 889, 888, 859), (861, 890, 889, 860), (862, 891, 890, 861), (863, 892, 891, 862), (864, 893, 892, 863), (865, 894, 893, 864), (866, 895, 894, 865), (867, 896, 895, 866), (868, 897, 896, 867), (869, 898, 897, 868), (871, 900, 899, 870), (872, 901, 900, 871), (873, 902, 901, 872), (874, 903, 902, 873), (875, 904, 903, 874), (876, 905, 904, 875), (877, 906, 905, 876), (878, 907, 906, 877), (879, 908, 907, 878), (880, 909, 908, 879), (881, 910, 909, 880), (882, 911, 910, 881), (883, 912, 911, 882), (884, 913, 912, 883), (885, 914, 913, 884), (886, 915, 914, 885), (887, 916, 915, 886), (888, 917, 916, 887), (889, 918, 917, 888), (890, 919, 918, 889), (891, 920, 919, 890), (892, 921, 920, 891), (893, 922, 921, 892), (894, 923, 922, 893), (895, 924, 923, 894), (896, 925, 924, 895), (897, 926, 925, 896), (898, 927, 926, 897), (900, 929, 928, 899), (901, 930, 929, 900), (902, 931, 930, 901), (903, 932, 931, 902), (904, 933, 932, 903), (905, 934, 933, 904), (906, 935, 934, 905), (907, 936, 935, 906), (908, 937, 936, 907), (909, 938, 937, 908), (910, 939, 938, 909), (911, 940, 939, 910), (912, 941, 940, 911), (913, 942, 941, 912), (914, 943, 942, 913), (915, 944, 943, 914), (916, 945, 944, 915), (917, 946, 945, 916), (918, 947, 946, 917), (919, 948, 947, 918), (920, 949, 948, 919), (921, 950, 949, 920), (922, 951, 950, 921), (923, 952, 951, 922), (924, 953, 952, 923), (925, 954, 953, 924), (926, 955, 954, 925), (927, 956, 955, 926), (929, 958, 957, 928), (930, 959, 958, 929), (931, 960, 959, 930), (932, 961, 960, 931), (933, 962, 961, 932), (934, 963, 962, 933), (935, 964, 963, 934), (936, 965, 964, 935), (937, 966, 965, 936), (938, 967, 966, 937), (939, 968, 967, 938), (940, 969, 968, 939), (941, 970, 969, 940), (942, 971, 970, 941), (943, 972, 971, 942), (944, 973, 972, 943), (945, 974, 973, 944), (946, 975, 974, 945), (947, 976, 975, 946), (948, 977, 976, 947), (949, 978, 977, 948), (950, 979, 978, 949), (951, 980, 979, 950), (952, 981, 980, 951), (953, 982, 981, 952), (954, 983, 982, 953), (955, 984, 983, 954), (956, 985, 984, 955), (958, 987, 986, 957), (959, 988, 987, 958), (960, 989, 988, 959), (961, 990, 989, 960), (962, 991, 990, 961), (963, 992, 991, 962), (964, 993, 992, 963), (965, 994, 993, 964), (966, 995, 994, 965), (967, 996, 995, 966), (968, 997, 996, 967), (969, 998, 997, 968), (970, 999, 998, 969), (971, 1000, 999, 970), (972, 1001, 1000, 971), (973, 1002, 1001, 972), (974, 1003, 1002, 973), (975, 1004, 1003, 974), (976, 1005, 1004, 975), (977, 1006, 1005, 976), (978, 1007, 1006, 977), (979, 1008, 1007, 978), (980, 1009, 1008, 979), (981, 1010, 1009, 980), (982, 1011, 1010, 981), (983, 1012, 1011, 982), (984, 1013, 1012, 983), (985, 1014, 1013, 984), (987, 1016, 1015, 986), (988, 1017, 1016, 987), (989, 1018, 1017, 988), (990, 1019, 1018, 989), (991, 1020, 1019, 990), (992, 1021, 1020, 991), (993, 1022, 1021, 992), (994, 1023, 1022, 993), (995, 1024, 1023, 994), (996, 1025, 1024, 995), (997, 1026, 1025, 996), (998, 1027, 1026, 997), (999, 1028, 1027, 998), (1000, 1029, 1028, 999), (1001, 1030, 1029, 1000), (1002, 1031, 1030, 1001), (1003, 1032, 1031, 1002), (1004, 1033, 1032, 1003), (1005, 1034, 1033, 1004), (1006, 1035, 1034, 1005), (1007, 1036, 1035, 1006), (1008, 1037, 1036, 1007), (1009, 1038, 1037, 1008), (1010, 1039, 1038, 1009), (1011, 1040, 1039, 1010), (1012, 1041, 1040, 1011), (1013, 1042, 1041, 1012), (1014, 1043, 1042, 1013), (1016, 1045, 1044, 1015), (1017, 1046, 1045, 1016), (1018, 1047, 1046, 1017), (1019, 1048, 1047, 1018), (1020, 1049, 1048, 1019), (1021, 1050, 1049, 1020), (1022, 1051, 1050, 1021), (1023, 1052, 1051, 1022), (1024, 1053, 1052, 1023), (1025, 1054, 1053, 1024), (1026, 1055, 1054, 1025), (1027, 1056, 1055, 1026), (1028, 1057, 1056, 1027), (1029, 1058, 1057, 1028), (1030, 1059, 1058, 1029), (1031, 1060, 1059, 1030), (1032, 1061, 1060, 1031), (1033, 1062, 1061, 1032), (1034, 1063, 1062, 1033), (1035, 1064, 1063, 1034), (1036, 1065, 1064, 1035), (1037, 1066, 1065, 1036), (1038, 1067, 1066, 1037), (1039, 1068, 1067, 1038), (1040, 1069, 1068, 1039), (1041, 1070, 1069, 1040), (1042, 1071, 1070, 1041), (1043, 1072, 1071, 1042), (1045, 1074, 1073, 1044), (1046, 1075, 1074, 1045), (1047, 1076, 1075, 1046), (1048, 1077, 1076, 1047), (1049, 1078, 1077, 1048), (1050, 1079, 1078, 1049), (1051, 1080, 1079, 1050), (1052, 1081, 1080, 1051), (1053, 1082, 1081, 1052), (1054, 1083, 1082, 1053), (1055, 1084, 1083, 1054), (1056, 1085, 1084, 1055), (1057, 1086, 1085, 1056), (1058, 1087, 1086, 1057), (1059, 1088, 1087, 1058), (1060, 1089, 1088, 1059), (1061, 1090, 1089, 1060), (1062, 1091, 1090, 1061), (1063, 1092, 1091, 1062), (1064, 1093, 1092, 1063), (1065, 1094, 1093, 1064), (1066, 1095, 1094, 1065), (1067, 1096, 1095, 1066), (1068, 1097, 1096, 1067), (1069, 1098, 1097, 1068), (1070, 1099, 1098, 1069), (1071, 1100, 1099, 1070), (1072, 1101, 1100, 1071), (1074, 1103, 1102, 1073), (1075, 1104, 1103, 1074), (1076, 1105, 1104, 1075), (1077, 1106, 1105, 1076), (1078, 1107, 1106, 1077), (1079, 1108, 1107, 1078), (1080, 1109, 1108, 1079), (1081, 1110, 1109, 1080), (1082, 1111, 1110, 1081), (1083, 1112, 1111, 1082), (1084, 1113, 1112, 1083), (1085, 1114, 1113, 1084), (1086, 1115, 1114, 1085), (1087, 1116, 1115, 1086), (1088, 1117, 1116, 1087), (1089, 1118, 1117, 1088), (1090, 1119, 1118, 1089), (1091, 1120, 1119, 1090), (1092, 1121, 1120, 1091), (1093, 1122, 1121, 1092), (1094, 1123, 1122, 1093), (1095, 1124, 1123, 1094), (1096, 1125, 1124, 1095), (1097, 1126, 1125, 1096), (1098, 1127, 1126, 1097), (1099, 1128, 1127, 1098), (1100, 1129, 1128, 1099), (1101, 1130, 1129, 1100), (1103, 1132, 1131, 1102), (1104, 1133, 1132, 1103), (1105, 1134, 1133, 1104), (1106, 1135, 1134, 1105), (1107, 1136, 1135, 1106), (1108, 1137, 1136, 1107), (1109, 1138, 1137, 1108), (1110, 1139, 1138, 1109), (1111, 1140, 1139, 1110), (1112, 1141, 1140, 1111), (1113, 1142, 1141, 1112), (1114, 1143, 1142, 1113), (1115, 1144, 1143, 1114), (1116, 1145, 1144, 1115), (1117, 1146, 1145, 1116), (1118, 1147, 1146, 1117), (1119, 1148, 1147, 1118), (1120, 1149, 1148, 1119), (1121, 1150, 1149, 1120), (1122, 1151, 1150, 1121), (1123, 1152, 1151, 1122), (1124, 1153, 1152, 1123), (1125, 1154, 1153, 1124), (1126, 1155, 1154, 1125), (1127, 1156, 1155, 1126), (1128, 1157, 1156, 1127), (1129, 1158, 1157, 1128), (1130, 1159, 1158, 1129), (1132, 1161, 1160, 1131), (1133, 1162, 1161, 1132), (1134, 1163, 1162, 1133), (1135, 1164, 1163, 1134), (1136, 1165, 1164, 1135), (1137, 1166, 1165, 1136), (1138, 1167, 1166, 1137), (1139, 1168, 1167, 1138), (1140, 1169, 1168, 1139), (1141, 1170, 1169, 1140), (1142, 1171, 1170, 1141), (1143, 1172, 1171, 1142), (1144, 1173, 1172, 1143), (1145, 1174, 1173, 1144), (1146, 1175, 1174, 1145), (1147, 1176, 1175, 1146), (1148, 1177, 1176, 1147), (1149, 1178, 1177, 1148), (1150, 1179, 1178, 1149), (1151, 1180, 1179, 1150), (1152, 1181, 1180, 1151), (1153, 1182, 1181, 1152), (1154, 1183, 1182, 1153), (1155, 1184, 1183, 1154), (1156, 1185, 1184, 1155), (1157, 1186, 1185, 1156), (1158, 1187, 1186, 1157), (1159, 1188, 1187, 1158), (1161, 1190, 1189, 1160), (1162, 1191, 1190, 1161), (1163, 1192, 1191, 1162), (1164, 1193, 1192, 1163), (1165, 1194, 1193, 1164), (1166, 1195, 1194, 1165), (1167, 1196, 1195, 1166), (1168, 1197, 1196, 1167), (1169, 1198, 1197, 1168), (1170, 1199, 1198, 1169), (1171, 1200, 1199, 1170), (1172, 1201, 1200, 1171), (1173, 1202, 1201, 1172), (1174, 1203, 1202, 1173), (1175, 1204, 1203, 1174), (1176, 1205, 1204, 1175), (1177, 1206, 1205, 1176), (1178, 1207, 1206, 1177), (1179, 1208, 1207, 1178), (1180, 1209, 1208, 1179), (1181, 1210, 1209, 1180), (1182, 1211, 1210, 1181), (1183, 1212, 1211, 1182), (1184, 1213, 1212, 1183), (1185, 1214, 1213, 1184), (1186, 1215, 1214, 1185), (1187, 1216, 1215, 1186), (1188, 1217, 1216, 1187), (1190, 1219, 1218, 1189), (1191, 1220, 1219, 1190), (1192, 1221, 1220, 1191), (1193, 1222, 1221, 1192), (1194, 1223, 1222, 1193), (1195, 1224, 1223, 1194), (1196, 1225, 1224, 1195), (1197, 1226, 1225, 1196), (1198, 1227, 1226, 1197), (1199, 1228, 1227, 1198), (1200, 1229, 1228, 1199), (1201, 1230, 1229, 1200), (1202, 1231, 1230, 1201), (1203, 1232, 1231, 1202), (1204, 1233, 1232, 1203), (1205, 1234, 1233, 1204), (1206, 1235, 1234, 1205), (1207, 1236, 1235, 1206), (1208, 1237, 1236, 1207), (1209, 1238, 1237, 1208), (1210, 1239, 1238, 1209), (1211, 1240, 1239, 1210), (1212, 1241, 1240, 1211), (1213, 1242, 1241, 1212), (1214, 1243, 1242, 1213), (1215, 1244, 1243, 1214), (1216, 1245, 1244, 1215), (1217, 1246, 1245, 1216), (1219, 1248, 1247, 1218), (1220, 1249, 1248, 1219), (1221, 1250, 1249, 1220), (1222, 1251, 1250, 1221), (1223, 1252, 1251, 1222), (1224, 1253, 1252, 1223), (1225, 1254, 1253, 1224), (1226, 1255, 1254, 1225), (1227, 1256, 1255, 1226), (1228, 1257, 1256, 1227), (1229, 1258, 1257, 1228), (1230, 1259, 1258, 1229), (1231, 1260, 1259, 1230), (1232, 1261, 1260, 1231), (1233, 1262, 1261, 1232), (1234, 1263, 1262, 1233), (1235, 1264, 1263, 1234), (1236, 1265, 1264, 1235), (1237, 1266, 1265, 1236), (1238, 1267, 1266, 1237), (1239, 1268, 1267, 1238), (1240, 1269, 1268, 1239), (1241, 1270, 1269, 1240), (1242, 1271, 1270, 1241), (1243, 1272, 1271, 1242), (1244, 1273, 1272, 1243), (1245, 1274, 1273, 1244), (1246, 1275, 1274, 1245), (1248, 1277, 1276, 1247), (1249, 1278, 1277, 1248), (1250, 1279, 1278, 1249), (1251, 1280, 1279, 1250), (1252, 1281, 1280, 1251), (1253, 1282, 1281, 1252), (1254, 1283, 1282, 1253), (1255, 1284, 1283, 1254), (1256, 1285, 1284, 1255), (1257, 1286, 1285, 1256), (1258, 1287, 1286, 1257), (1259, 1288, 1287, 1258), (1260, 1289, 1288, 1259), (1261, 1290, 1289, 1260), (1262, 1291, 1290, 1261), (1263, 1292, 1291, 1262), (1264, 1293, 1292, 1263), (1265, 1294, 1293, 1264), (1266, 1295, 1294, 1265), (1267, 1296, 1295, 1266), (1268, 1297, 1296, 1267), (1269, 1298, 1297, 1268), (1270, 1299, 1298, 1269), (1271, 1300, 1299, 1270), (1272, 1301, 1300, 1271), (1273, 1302, 1301, 1272), (1274, 1303, 1302, 1273), (1275, 1304, 1303, 1274), (1277, 1306, 1305, 1276), (1278, 1307, 1306, 1277), (1279, 1308, 1307, 1278), (1280, 1309, 1308, 1279), (1281, 1310, 1309, 1280), (1282, 1311, 1310, 1281), (1283, 1312, 1311, 1282), (1284, 1313, 1312, 1283), (1285, 1314, 1313, 1284), (1286, 1315, 1314, 1285), (1287, 1316, 1315, 1286), (1288, 1317, 1316, 1287), (1289, 1318, 1317, 1288), (1290, 1319, 1318, 1289), (1291, 1320, 1319, 1290), (1292, 1321, 1320, 1291), (1293, 1322, 1321, 1292), (1294, 1323, 1322, 1293), (1295, 1324, 1323, 1294), (1296, 1325, 1324, 1295), (1297, 1326, 1325, 1296), (1298, 1327, 1326, 1297), (1299, 1328, 1327, 1298), (1300, 1329, 1328, 1299), (1301, 1330, 1329, 1300), (1302, 1331, 1330, 1301), (1303, 1332, 1331, 1302), (1304, 1333, 1332, 1303), (1306, 1335, 1334, 1305), (1307, 1336, 1335, 1306), (1308, 1337, 1336, 1307), (1309, 1338, 1337, 1308), (1310, 1339, 1338, 1309), (1311, 1340, 1339, 1310), (1312, 1341, 1340, 1311), (1313, 1342, 1341, 1312), (1314, 1343, 1342, 1313), (1315, 1344, 1343, 1314), (1316, 1345, 1344, 1315), (1317, 1346, 1345, 1316), (1318, 1347, 1346, 1317), (1319, 1348, 1347, 1318), (1320, 1349, 1348, 1319), (1321, 1350, 1349, 1320), (1322, 1351, 1350, 1321), (1323, 1352, 1351, 1322), (1324, 1353, 1352, 1323), (1325, 1354, 1353, 1324), (1326, 1355, 1354, 1325), (1327, 1356, 1355, 1326), (1328, 1357, 1356, 1327), (1329, 1358, 1357, 1328), (1330, 1359, 1358, 1329), (1331, 1360, 1359, 1330), (1332, 1361, 1360, 1331), (1333, 1362, 1361, 1332), (1335, 1364, 1363, 1334), (1336, 1365, 1364, 1335), (1337, 1366, 1365, 1336), (1338, 1367, 1366, 1337), (1339, 1368, 1367, 1338), (1340, 1369, 1368, 1339), (1341, 1370, 1369, 1340), (1342, 1371, 1370, 1341), (1343, 1372, 1371, 1342), (1344, 1373, 1372, 1343), (1345, 1374, 1373, 1344), (1346, 1375, 1374, 1345), (1347, 1376, 1375, 1346), (1348, 1377, 1376, 1347), (1349, 1378, 1377, 1348), (1350, 1379, 1378, 1349), (1351, 1380, 1379, 1350), (1352, 1381, 1380, 1351), (1353, 1382, 1381, 1352), (1354, 1383, 1382, 1353), (1355, 1384, 1383, 1354), (1356, 1385, 1384, 1355), (1357, 1386, 1385, 1356), (1358, 1387, 1386, 1357), (1359, 1388, 1387, 1358), (1360, 1389, 1388, 1359), (1361, 1390, 1389, 1360), (1362, 1391, 1390, 1361), (1364, 1, 0, 1363), (1365, 2, 1, 1364), (1366, 3, 2, 1365), (1367, 4, 3, 1366), (1368, 5, 4, 1367), (1369, 6, 5, 1368), (1370, 7, 6, 1369), (1371, 8, 7, 1370), (1372, 9, 8, 1371), (1373, 10, 9, 1372), (1374, 11, 10, 1373), (1375, 12, 11, 1374), (1376, 13, 12, 1375), (1377, 14, 13, 1376), (1378, 15, 14, 1377), (1379, 16, 15, 1378), (1380, 17, 16, 1379), (1381, 18, 17, 1380), (1382, 19, 18, 1381), (1383, 20, 19, 1382), (1384, 21, 20, 1383), (1385, 22, 21, 1384), (1386, 23, 22, 1385), (1387, 24, 23, 1386), (1388, 25, 24, 1387), (1389, 26, 25, 1388), (1390, 27, 26, 1389), (1391, 28, 27, 1390)])
me_mesh.use_remesh_preserve_volume = False
me_mesh.use_remesh_preserve_attributes = False
me_mesh.use_mirror_vertex_groups = False
me_mesh.update()
me_plane_001 = bpy.data.meshes.new('Plane.001')
me_plane_001.from_pydata([(-1.0, -1.0, 0.0), (1.0, -1.0, 0.0), (-1.0, 1.0, 0.0), (1.0, 1.0, 0.0)], [], [(0, 1, 3, 2)])
me_plane_001.materials.append(mat_light)
me_plane_001.use_remesh_preserve_volume = False
me_plane_001.use_remesh_preserve_attributes = False
me_plane_001.use_mirror_vertex_groups = False
me_plane_001.update()
me_sphere = bpy.data.meshes.new('Sphere')
me_sphere.from_pydata([(0.0, 0.866, 0.5), (0.0, 0.866, -0.5), (0.75, -0.433, 0.5), (0.75, -0.433, -0.5), (0.0, -8.742e-08, -1.0), (-7.571e-08, -1.311e-07, 1.0), (-0.75, -0.433, 0.5), (-0.75, -0.433, -0.5)], [], [(4, 1, 3), (1, 0, 2, 3), (0, 5, 2), (4, 3, 7), (3, 2, 6, 7), (2, 5, 6), (4, 7, 1), (7, 6, 0, 1), (6, 5, 0)])
me_sphere.materials.append(mat_light)
me_sphere.use_remesh_preserve_volume = False
me_sphere.use_remesh_preserve_attributes = False
me_sphere.use_mirror_vertex_groups = False
me_sphere.update()
me_cylinder = bpy.data.meshes.new('Cylinder')
me_cylinder.from_pydata([(0.0, 1.0, -0.5), (0.0, 1.0, 0.5), (0.1951, 0.9808, -0.5), (0.1951, 0.9808, 0.5), (0.3827, 0.9239, -0.5), (0.3827, 0.9239, 0.5), (0.5556, 0.8315, -0.5), (0.5556, 0.8315, 0.5), (0.7071, 0.7071, -0.5), (0.7071, 0.7071, 0.5), (0.8315, 0.5556, -0.5), (0.8315, 0.5556, 0.5), (0.9239, 0.3827, -0.5), (0.9239, 0.3827, 0.5), (0.9808, 0.1951, -0.5), (0.9808, 0.1951, 0.5), (1.0, 7.55e-08, -0.5), (1.0, 7.55e-08, 0.5), (0.9808, -0.1951, -0.5), (0.9808, -0.1951, 0.5), (0.9239, -0.3827, -0.5), (0.9239, -0.3827, 0.5), (0.8315, -0.5556, -0.5), (0.8315, -0.5556, 0.5), (0.7071, -0.7071, -0.5), (0.7071, -0.7071, 0.5), (0.5556, -0.8315, -0.5), (0.5556, -0.8315, 0.5), (0.3827, -0.9239, -0.5), (0.3827, -0.9239, 0.5), (0.1951, -0.9808, -0.5), (0.1951, -0.9808, 0.5), (-3.258e-07, -1.0, -0.5), (-3.258e-07, -1.0, 0.5), (-0.1951, -0.9808, -0.5), (-0.1951, -0.9808, 0.5), (-0.3827, -0.9239, -0.5), (-0.3827, -0.9239, 0.5), (-0.5556, -0.8315, -0.5), (-0.5556, -0.8315, 0.5), (-0.7071, -0.7071, -0.5), (-0.7071, -0.7071, 0.5), (-0.8315, -0.5556, -0.5), (-0.8315, -0.5556, 0.5), (-0.9239, -0.3827, -0.5), (-0.9239, -0.3827, 0.5), (-0.9808, -0.1951, -0.5), (-0.9808, -0.1951, 0.5), (-1.0, 9.656e-07, -0.5), (-1.0, 9.656e-07, 0.5), (-0.9808, 0.1951, -0.5), (-0.9808, 0.1951, 0.5), (-0.9239, 0.3827, -0.5), (-0.9239, 0.3827, 0.5), (-0.8315, 0.5556, -0.5), (-0.8315, 0.5556, 0.5), (-0.7071, 0.7071, -0.5), (-0.7071, 0.7071, 0.5), (-0.5556, 0.8315, -0.5), (-0.5556, 0.8315, 0.5), (-0.3827, 0.9239, -0.5), (-0.3827, 0.9239, 0.5), (-0.1951, 0.9808, -0.5), (-0.1951, 0.9808, 0.5), (0.1951, 0.9808, 0.5), (0.0, 1.0, 0.5), (0.3827, 0.9239, 0.5), (0.5556, 0.8315, 0.5), (0.7071, 0.7071, 0.5), (0.8315, 0.5556, 0.5), (0.9239, 0.3827, 0.5), (0.9808, 0.1951, 0.5), (1.0, 7.55e-08, 0.5), (0.9808, -0.1951, 0.5), (0.9239, -0.3827, 0.5), (0.8315, -0.5556, 0.5), (0.7071, -0.7071, 0.5), (0.5556, -0.8315, 0.5), (0.3827, -0.9239, 0.5), (0.1951, -0.9808, 0.5), (-3.258e-07, -1.0, 0.5), (-0.1951, -0.9808, 0.5), (-0.3827, -0.9239, 0.5), (-0.5556, -0.8315, 0.5), (-0.7071, -0.7071, 0.5), (-0.8315, -0.5556, 0.5), (-0.9239, -0.3827, 0.5), (-0.9808, -0.1951, 0.5), (-1.0, 9.656e-07, 0.5), (-0.9808, 0.1951, 0.5), (-0.9239, 0.3827, 0.5), (-0.8315, 0.5556, 0.5), (-0.7071, 0.7071, 0.5), (-0.5556, 0.8315, 0.5), (-0.3827, 0.9239, 0.5), (-0.1951, 0.9808, 0.5), (0.1951, 0.9808, 0.5), (0.0, 1.0, 0.5), (0.3827, 0.9239, 0.5), (0.5556, 0.8315, 0.5), (0.7071, 0.7071, 0.5), (0.8315, 0.5556, 0.5), (0.9239, 0.3827, 0.5), (0.9808, 0.1951, 0.5), (1.0, 7.55e-08, 0.5), (0.9808, -0.1951, 0.5), (0.9239, -0.3827, 0.5), (0.8315, -0.5556, 0.5), (0.7071, -0.7071, 0.5), (0.5556, -0.8315, 0.5), (0.3827, -0.9239, 0.5), (0.1951, -0.9808, 0.5), (-3.258e-07, -1.0, 0.5), (-0.1951, -0.9808, 0.5), (-0.3827, -0.9239, 0.5), (-0.5556, -0.8315, 0.5), (-0.7071, -0.7071, 0.5), (-0.8315, -0.5556, 0.5), (-0.9239, -0.3827, 0.5), (-0.9808, -0.1951, 0.5), (-1.0, 9.656e-07, 0.5), (-0.9808, 0.1951, 0.5), (-0.9239, 0.3827, 0.5), (-0.8315, 0.5556, 0.5), (-0.7071, 0.7071, 0.5), (-0.5556, 0.8315, 0.5), (-0.3827, 0.9239, 0.5), (-0.1951, 0.9808, 0.5)], [], [(0, 1, 3, 2), (2, 3, 5, 4), (4, 5, 7, 6), (6, 7, 9, 8), (8, 9, 11, 10), (10, 11, 13, 12), (12, 13, 15, 14), (14, 15, 17, 16), (16, 17, 19, 18), (18, 19, 21, 20), (20, 21, 23, 22), (22, 23, 25, 24), (24, 25, 27, 26), (26, 27, 29, 28), (28, 29, 31, 30), (30, 31, 33, 32), (32, 33, 35, 34), (34, 35, 37, 36), (36, 37, 39, 38), (38, 39, 41, 40), (40, 41, 43, 42), (42, 43, 45, 44), (44, 45, 47, 46), (46, 47, 49, 48), (48, 49, 51, 50), (50, 51, 53, 52), (52, 53, 55, 54), (54, 55, 57, 56), (56, 57, 59, 58), (58, 59, 61, 60), (19, 17, 72, 73), (60, 61, 63, 62), (62, 63, 1, 0), (0, 2, 4, 6, 8, 10, 12, 14, 16, 18, 20, 22, 24, 26, 28, 30, 32, 34, 36, 38, 40, 42, 44, 46, 48, 50, 52, 54, 56, 58, 60, 62), (75, 74, 106, 107), (37, 35, 81, 82), (55, 53, 90, 91), (11, 9, 68, 69), (29, 27, 77, 78), (47, 45, 86, 87), (3, 1, 65, 64), (1, 63, 95, 65), (21, 19, 73, 74), (39, 37, 82, 83), (57, 55, 91, 92), (13, 11, 69, 70), (31, 29, 78, 79), (49, 47, 87, 88), (5, 3, 64, 66), (23, 21, 74, 75), (41, 39, 83, 84), (59, 57, 92, 93), (15, 13, 70, 71), (33, 31, 79, 80), (51, 49, 88, 89), (7, 5, 66, 67), (25, 23, 75, 76), (43, 41, 84, 85), (61, 59, 93, 94), (17, 15, 71, 72), (35, 33, 80, 81), (53, 51, 89, 90), (9, 7, 67, 68), (27, 25, 76, 77), (45, 43, 85, 86), (63, 61, 94, 95), (96, 97, 127, 126, 125, 124, 123, 122, 121, 120, 119, 118, 117, 116, 115, 114, 113, 112, 111, 110, 109, 108, 107, 106, 105, 104, 103, 102, 101, 100, 99, 98), (89, 88, 120, 121), (76, 75, 107, 108), (90, 89, 121, 122), (77, 76, 108, 109), (91, 90, 122, 123), (78, 77, 109, 110), (64, 65, 97, 96), (92, 91, 123, 124), (79, 78, 110, 111), (66, 64, 96, 98), (93, 92, 124, 125), (80, 79, 111, 112), (67, 66, 98, 99), (94, 93, 125, 126), (81, 80, 112, 113), (68, 67, 99, 100), (95, 94, 126, 127), (82, 81, 113, 114), (69, 68, 100, 101), (65, 95, 127, 97), (83, 82, 114, 115), (70, 69, 101, 102), (84, 83, 115, 116), (71, 70, 102, 103), (85, 84, 116, 117), (72, 71, 103, 104), (86, 85, 117, 118), (73, 72, 104, 105), (87, 86, 118, 119), (74, 73, 105, 106), (88, 87, 119, 120)])
me_cylinder.use_remesh_preserve_volume = False
me_cylinder.use_remesh_preserve_attributes = False
me_cylinder.use_mirror_vertex_groups = False
me_cylinder.update()
me_plane = bpy.data.meshes.new('Plane')
me_plane.from_pydata([(-1.0, -1.0, 0.0), (1.0, -1.0, 0.0), (-1.0, 1.0, 1.415), (1.0, 1.0, 1.415), (-1.0, 0.2456, 0.0), (1.0, 0.2456, 0.0), (-1.0, 1.0, 1.162), (-1.0, 0.5729, 0.1151), (-1.0, 0.716, 0.2536), (-1.0, 0.8354, 0.4376), (-1.0, 0.9253, 0.658), (-1.0, 0.9811, 0.9036), (1.0, 1.0, 1.162), (1.0, 0.9811, 0.9036), (1.0, 0.9253, 0.658), (1.0, 0.8354, 0.4376), (1.0, 0.716, 0.2536), (1.0, 0.5729, 0.1151)], [], [(0, 1, 5, 4), (12, 6, 11, 13), (13, 11, 10, 14), (14, 10, 9, 15), (15, 9, 8, 16), (16, 8, 7, 17), (17, 7, 4, 5), (6, 12, 3, 2)])
me_plane.polygons.foreach_set('use_smooth', [True] * 8)
me_plane.use_remesh_preserve_volume = False
me_plane.use_remesh_preserve_attributes = False
me_plane.use_mirror_vertex_groups = False
me_plane.update()

# ---- curves / text
cu_beziercircle = bpy.data.curves.new('BezierCircle', 'CURVE')
cu_beziercircle.dimensions = '3D'
_sp = cu_beziercircle.splines.new('BEZIER'); _sp.bezier_points.add(3)
_sp.bezier_points.foreach_set('co', [-0.5, 0.0, 0.0, 0.0, 0.5, 0.0, 0.5, 0.0, 0.0, 0.0, -0.5, 0.0])
_sp.bezier_points.foreach_set('handle_left', [-0.5, -0.2761, 0.0, -0.2761, 0.5, 0.0, 0.5, 0.2761, 0.0, 0.2761, -0.5, 0.0])
_sp.bezier_points.foreach_set('handle_right', [-0.5, 0.2761, 0.0, 0.2761, 0.5, 0.0, 0.5, -0.2761, 0.0, -0.2761, -0.5, 0.0])
for _p, _l, _r in zip(_sp.bezier_points, ['AUTO', 'AUTO', 'AUTO', 'AUTO'], ['AUTO', 'AUTO', 'AUTO', 'AUTO']): _p.handle_left_type = _l; _p.handle_right_type = _r
_sp.order_u = 0
_sp.order_v = 0
_sp.use_cyclic_u = True
_sp.use_smooth = False
cu_beziercircle.use_path = True
cu_beziercircle.use_path_clamp = True
cu_beziercircle.bevel_mode = 'OBJECT'
cu_beziercircle.bevel_resolution = 0
cu_beziercircle.fill_mode = 'HALF'
cu_beziercurve = bpy.data.curves.new('BezierCurve', 'CURVE')
cu_beziercurve.dimensions = '3D'
_sp = cu_beziercurve.splines.new('BEZIER'); _sp.bezier_points.add(6)
_sp.bezier_points.foreach_set('co', [0.5676, 0.0, 0.0, -1.271, 0.0, 0.0, -1.278, 0.9308, -2.728e-07, -0.08744, 1.212, -3.136e-07, 0.241, 2.192, -4.392e-07, 0.241, 0.9203, -3.836e-07, 0.4998, 0.9203, -3.836e-07])
_sp.bezier_points.foreach_set('handle_left', [1.18, 0.0, 0.0, -0.6581, 0.0, 0.0, -1.276, 0.6205, -1.819e-07, -0.479, 1.192, -3.032e-07, 0.1315, 1.865, -3.973e-07, 0.241, 1.344, -4.021e-07, 0.4135, 0.9203, -3.836e-07])
_sp.bezier_points.foreach_set('handle_right', [-0.04521, -0.01337, 5.846e-10, -1.273, 0.3103, -9.095e-08, -0.7302, 0.9352, -2.346e-07, 0.02205, 1.539, -3.554e-07, 0.241, 1.768, -4.206e-07, 0.3273, 0.9203, -3.836e-07, 0.586, 0.9203, -3.836e-07])
for _p, _l, _r in zip(_sp.bezier_points, ['VECTOR', 'VECTOR', 'VECTOR', 'FREE', 'VECTOR', 'VECTOR', 'VECTOR'], ['FREE', 'VECTOR', 'FREE', 'VECTOR', 'VECTOR', 'VECTOR', 'VECTOR']): _p.handle_left_type = _l; _p.handle_right_type = _r
_sp.order_u = 0
_sp.order_v = 0
_sp.use_smooth = False
cu_beziercurve.use_path = True
cu_beziercurve.use_path_clamp = True
cu_beziercurve.bevel_resolution = 0
cu_beziercurve.fill_mode = 'HALF'

# ---- objects
ob_lamp_base = bpy.data.objects.new('Lamp Base', me_mesh)
ob_base = bpy.data.objects.new('Base', cu_beziercircle)
ob_path = bpy.data.objects.new('Path', cu_beziercurve)
ob_plane = bpy.data.objects.new('Plane', me_plane_001)
ob_light_source = bpy.data.objects.new('Light Source', me_sphere)
ob_cylinder = bpy.data.objects.new('Cylinder', me_cylinder)
ob_backdrop = bpy.data.objects.new('Backdrop', me_plane)
ob_lamp = bpy.data.objects.new('Lamp', light_lamp)
ob_camera = bpy.data.objects.new('Camera', cam_camera)

# ---- transforms, parenting, visibility, modifiers, constraints
ob_lamp_base.location = (0.0, 0.0, 0.0567)
ob_lamp_base.lineart.crease_threshold = 0.0
ob_base.parent = ob_lamp_base
ob_base.matrix_parent_inverse = Matrix(((1.0, 0.0, 0.0, 0.0), (0.0, 1.0, 0.0, 0.0), (0.0, 0.0, 1.0, -0.0567), (0.0, 0.0, 0.0, 1.0)))
ob_base.location = (0.0, 0.0, 0.0567)
ob_base.lineart.crease_threshold = 0.0
ob_path.parent = ob_base
ob_path.matrix_parent_inverse = Matrix(((1.0, 0.0, 0.0, 0.0), (0.0, 1.0, 0.0, 0.5), (0.0, 0.0, 1.0, 0.0), (0.0, 0.0, 0.0, 1.0)))
ob_path.location = (-3.262, 0.0, 0.6795)
ob_path.rotation_euler = (1.571, 0.0, 0.0)
ob_path.lineart.crease_threshold = 0.0
ob_plane.location = (0.0, -3.53, 13.53)
ob_plane.rotation_euler = (1.031, -0.0, 0.0)
ob_plane.hide_render = True
ob_plane.lineart.crease_threshold = 0.0
ob_light_source.location = (-0.1493, -11.42, 5.437)
ob_light_source.lineart.crease_threshold = 0.0
ob_cylinder.location = (5.0, 0.0, 3.528)
ob_cylinder.scale = (-0.5, -0.5, -0.5)
ob_cylinder.lineart.crease_threshold = 0.0
ob_backdrop.location = (-0.8053, 1.657, 0.05005)
ob_backdrop.scale = (35.92, 8.261, 8.261)
ob_backdrop.lineart.crease_threshold = 0.0
ob_lamp.location = (4.076, 1.005, 5.904)
ob_lamp.rotation_euler = (0.6503, 0.05522, 1.866)
ob_lamp.lock_rotations_4d = False
ob_lamp.empty_display_type = 'ARROWS'
ob_lamp.color = (0.0, 0.0, 0.0, 0.0)
ob_lamp.hide_viewport = True
ob_lamp.lineart.crease_threshold = 0.0
ob_camera.location = (7.481, -6.508, 5.344)
ob_camera.rotation_euler = (1.109, 0.0, 0.8149)
ob_camera.lock_rotations_4d = False
ob_camera.empty_display_type = 'ARROWS'
ob_camera.color = (0.0, 0.0, 0.0, 0.0)
ob_camera.display_type = 'WIRE'
ob_camera.lineart.crease_threshold = 0.0
cu_beziercircle.bevel_object = ob_path

# ---- collection membership
col_collection_1.objects.link(ob_lamp_base)
col_collection_1.objects.link(ob_base)
col_collection_1.objects.link(ob_path)
col_collection_1.objects.link(ob_plane)
col_collection_1.objects.link(ob_light_source)
col_collection_1.objects.link(ob_cylinder)
col_collection_1.objects.link(ob_backdrop)
col_collection_1.objects.link(ob_lamp)
col_collection_1.objects.link(ob_camera)

# ---- scene / render settings (as saved in the file)
scene.camera = ob_camera
scene.frame_start = 1; scene.frame_end = 250; scene.frame_set(1)
scene.render.engine = 'CYCLES'
scene.render.resolution_percentage = 50
scene.render.dither_intensity = 0.0
scene.cycles.use_denoising = False
scene.cycles.samples = 90
scene.cycles.sampling_pattern = 'TABULATED_SOBOL'
scene.cycles.light_sampling_threshold = 0.0
scene.cycles.use_adaptive_sampling = False
scene.cycles.use_light_tree = False
scene.cycles.blur_glossy = 0.0
scene.cycles.sample_clamp_indirect = 0.0
scene.view_settings.view_transform = 'Standard'
bpy.context.view_layer.update()
